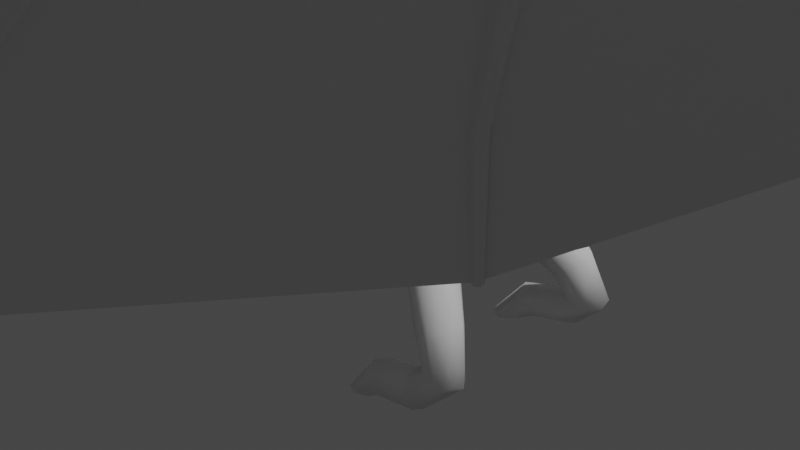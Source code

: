 # Source: durgon_wyvern_head_work.blend  (saved by Blender 3.0.42; exported with 4.5.12 LTS)
import bpy
from mathutils import Matrix  # noqa: F401  (used for matrix-valued properties, if any)

bpy.ops.wm.read_factory_settings(use_empty=True)
scene = bpy.context.scene
scene.name = 'Scene'

# ---- collections
col_collection = bpy.data.collections.new('Collection'); scene.collection.children.link(col_collection)
col_dragon = bpy.data.collections.new('Dragon'); scene.collection.children.link(col_dragon)

# ---- world
world_world = bpy.data.worlds.new('World'); scene.world = world_world
world_world.use_nodes = True; world_world.node_tree.nodes.clear()
_N = world_world.node_tree.nodes; _L = world_world.node_tree.links
n0 = _N.new('ShaderNodeOutputWorld'); n0.name = 'World Output'; n0.location = (300, 300)
n1 = _N.new('ShaderNodeBackground'); n1.name = 'Background'; n1.location = (10, 300)
n1.inputs[0].default_value = (0.05088, 0.05088, 0.05088, 1.0)
_L.new(n1.outputs[0], n0.inputs[0])
n0.is_active_output = True
world_world.color = (0.05088, 0.05088, 0.05088)
world_world.use_sun_shadow = False
world_world.sun_shadow_jitter_overblur = 0.0

# ---- cameras
cam_camera = bpy.data.cameras.new('Camera')
cam_camera.clip_end = 100.0
cam_camera.ortho_scale = 7.314

# ---- lights
light_light = bpy.data.lights.new('Light', 'POINT')
light_light.transmission_factor = 0.0
light_light.energy = 1000.0
light_light.shadow_soft_size = 0.1
light_light.shadow_maximum_resolution = 0.006
light_light.use_absolute_resolution = True

# ---- meshes
me_beziercurve = bpy.data.meshes.new('BezierCurve')
me_beziercurve.from_pydata([(-7.688, -5.521e-09, 0.05403), (-7.688, -0.01267, 0.04878), (-7.688, -0.01792, 0.03613), (-7.689, -0.01267, 0.02347), (-7.689, -4.186e-09, 0.01822), (-6.619, 6.898e-10, 0.1329), (-6.618, -0.0429, 0.1152), (-6.616, -0.06068, 0.0723), (-6.614, -0.0429, 0.02944), (-6.614, 1.199e-08, 0.01168), (-5.108, -3.872e-08, 0.2624), (-5.107, -0.07313, 0.2321), (-5.103, -0.1034, 0.1591), (-5.1, -0.07313, 0.08603), (-5.098, -2.716e-08, 0.05576), (-4.077, -3.461e-08, 0.3427), (-4.075, -0.1034, 0.3), (-4.069, -0.1462, 0.1968), (-4.063, -0.1034, 0.09359), (-4.06, -1.827e-08, 0.05084), (-3.013, -1.942e-08, 0.4722), (-3.008, -0.1354, 0.4164), (-2.995, -0.1915, 0.2816), (-2.982, -0.1354, 0.1468), (-2.976, 1.988e-09, 0.09091), (-1.402, -6.081e-08, 0.6983), (-1.396, -0.1675, 0.6292), (-1.38, -0.2368, 0.4624), (-1.365, -0.1675, 0.2957), (-1.358, -3.434e-08, 0.2266), (0.001431, -9.129e-08, 0.8442), (0.0002273, -0.1995, 0.7616), (-0.002678, -0.2822, 0.5621), (-0.005584, -0.1995, 0.3626), (-0.006787, -5.976e-08, 0.28), (0.7138, -7.813e-08, 0.8081), (0.7016, -0.2244, 0.716), (0.6721, -0.3174, 0.4935), (0.6426, -0.2244, 0.271), (0.6303, -5.448e-08, 0.1788), (1.033, -5.799e-08, 0.7839), (1.038, -0.2494, 0.6807), (1.062, -0.2494, 0.1825), (1.067, -5.799e-08, 0.07933), (1.522, -7.96e-08, 0.9543), (1.563, -0.2743, 0.8483), (1.662, -0.3879, 0.5925), (1.761, -0.2743, 0.3367), (1.802, -7.96e-08, 0.2307), (1.991, -1.283e-07, 1.141), (2.045, -0.2379, 1.059), (2.178, -0.3364, 0.8615), (2.31, -0.2379, 0.6639), (2.365, -1.032e-07, 0.582), (2.415, -1.631e-07, 1.433), (2.468, -0.2015, 1.369), (2.596, -0.2849, 1.214), (2.725, -0.2015, 1.059), (2.778, -1.631e-07, 0.9945), (3.08, -2.322e-07, 1.91), (3.123, -0.1651, 1.857), (3.226, -0.2335, 1.728), (3.329, -0.1651, 1.6), (3.372, -2.322e-07, 1.546), (3.748, -3.049e-07, 2.518), (3.796, -0.211, 2.445), (3.912, -0.2984, 2.269), (4.028, -0.211, 2.093), (4.076, -3.049e-07, 2.02), (4.493, -3.679e-07, 2.988), (4.522, -0.2569, 2.885), (4.589, -0.3634, 2.637), (4.657, -0.2569, 2.39), (4.686, -3.408e-07, 2.287), (5.533, -3.589e-07, 3.099), (5.483, -0.4747, 2.534), (5.477, -0.3028, 2.37), (5.468, -3.589e-07, 2.244), (6.438, -3.303e-07, 2.858), (6.414, -0.2542, 2.756), (6.355, -0.3595, 2.509), (6.296, -0.2542, 2.261), (6.272, -3.437e-07, 2.159), (6.794, -3.287e-07, 2.686), (6.77, -0.2056, 2.604), (6.713, -0.2908, 2.406), (6.655, -0.2056, 2.209), (6.631, -3.179e-07, 2.127), (7.108, -3.059e-07, 2.52), (7.089, -0.157, 2.458), (7.044, -0.222, 2.308), (6.998, -0.157, 2.157), (6.98, -3.142e-07, 2.095), (7.499, -2.899e-07, 2.437), (7.475, -0.1814, 2.366), (7.417, -0.2566, 2.194), (7.359, -0.1814, 2.022), (7.335, -2.995e-07, 1.95), (7.843, -2.729e-07, 2.347), (7.816, -0.2058, 2.267), (7.75, -0.2911, 2.071), (7.685, -0.2058, 1.876), (7.658, -2.837e-07, 1.795), (8.138, -2.66e-07, 2.294), (8.112, -0.2302, 2.202), (8.05, -0.3256, 1.98), (7.988, -0.2302, 1.758), (7.963, -2.66e-07, 1.666), (8.519, -2.538e-07, 2.261), (8.487, -0.2747, 2.152), (8.408, -0.3885, 1.889), (8.33, -0.2747, 1.626), (8.297, -2.538e-07, 1.517), (8.973, -2.321e-07, 2.293), (8.922, -0.537, 2.171), (8.797, -0.6693, 1.759), (8.672, -0.537, 1.465), (8.62, -2.405e-07, 1.344), (9.442, -2.034e-07, 2.153), (9.369, -0.5815, 2.022), (9.193, -0.7321, 1.585), (9.016, -0.5815, 1.267), (8.943, -2.226e-07, 1.136), (9.849, -1.778e-07, 1.847), (9.787, -0.5223, 1.737), (9.637, -0.6484, 1.353), (9.488, -0.5223, 1.088), (9.426, -1.858e-07, 0.9777), (10.16, -1.454e-07, 1.565), (10.11, -0.4631, 1.473), (10.01, -0.5647, 1.13), (9.914, -0.4631, 0.9063), (9.873, -1.583e-07, 0.8135), (10.46, -1.362e-07, 1.35), (10.44, -0.4039, 1.276), (10.4, -0.481, 0.9937), (10.35, -0.4039, 0.7971), (10.33, -1.264e-07, 0.7225), (10.78, -1.177e-07, 1.238), (10.77, -0.3714, 1.175), (10.74, -0.4349, 0.9423), (10.72, -0.3714, 0.7547), (10.71, -1.257e-07, 0.6921), (11.03, -1.151e-07, 1.144), (11.02, -0.3388, 1.094), (11.0, -0.3889, 0.9168), (10.97, -0.3388, 0.7402), (10.97, -1.151e-07, 0.6886), (11.29, -1.117e-07, 1.074), (11.29, -0.3062, 1.038), (11.28, -0.3428, 0.9143), (11.28, -0.3062, 0.7731), (11.28, -1.117e-07, 0.7074), (0.8116, -1.021, -1.228), (0.7613, -0.8991, -1.227), (0.6397, -0.8488, -1.227), (0.5181, -0.8991, -1.227), (0.4678, -1.021, -1.228), (0.5181, -1.142, -1.229), (0.6397, -1.193, -1.229), (0.7613, -1.142, -1.229), (0.9948, -1.047, -1.133), (0.9749, -0.9208, -1.074), (0.9139, -0.8744, -0.9558), (0.8477, -0.9352, -0.8473), (0.8149, -1.068, -0.8121), (0.8348, -1.194, -0.8709), (0.8958, -1.241, -0.9892), (0.9621, -1.18, -1.098), (1.488, -1.082, -1.023), (1.449, -0.9465, -0.9692), (1.38, -0.8969, -0.845), (1.322, -0.9619, -0.7229), (1.307, -1.103, -0.6743), (1.345, -1.239, -0.7279), (1.414, -1.288, -0.852), (1.473, -1.223, -0.9741), (1.859, -0.9786, -0.6717), (1.763, -0.8518, -0.6856), (1.608, -0.8239, -0.6584), (1.485, -0.9113, -0.606), (1.466, -1.063, -0.559), (1.562, -1.19, -0.5451), (1.717, -1.218, -0.5724), (1.84, -1.13, -0.6248), (1.693, -0.8293, -0.1447), (1.599, -0.7094, -0.2399), (1.446, -0.7142, -0.3352), (1.325, -0.841, -0.3745), (1.306, -1.016, -0.335), (1.4, -1.135, -0.2397), (1.553, -1.131, -0.1445), (1.674, -1.004, -0.1051), (1.376, -0.5792, 0.2743), (1.301, -0.4677, 0.1262), (1.139, -0.4793, 0.008504), (0.9865, -0.6071, -0.009894), (0.9317, -0.7763, 0.08177), (1.007, -0.8878, 0.2298), (1.169, -0.8763, 0.3475), (1.321, -0.7484, 0.3659), (1.305, -0.3823, 0.42), (1.243, -0.3172, 0.2191), (1.049, -0.2848, 0.1192), (0.8377, -0.3041, 0.1788), (0.7327, -0.3638, 0.363), (0.7953, -0.4289, 0.5639), (0.9889, -0.4612, 0.6638), (1.2, -0.4419, 0.6042), (2.633, -9.094, 6.56), (2.652, -9.116, 6.581), (2.68, -9.137, 6.576), (2.701, -9.145, 6.548), (2.703, -9.136, 6.514), (2.684, -9.114, 6.493), (2.656, -9.093, 6.498), (2.635, -9.084, 6.526), (3.392, -7.886, 6.634), (3.425, -7.906, 6.664), (3.465, -7.931, 6.658), (3.491, -7.946, 6.62), (3.486, -7.943, 6.572), (3.453, -7.923, 6.543), (3.413, -7.899, 6.549), (3.387, -7.883, 6.586), (4.395, -6.094, 6.542), (4.439, -6.113, 6.579), (4.492, -6.142, 6.572), (4.523, -6.164, 6.524), (4.513, -6.166, 6.464), (4.469, -6.146, 6.427), (4.417, -6.117, 6.435), (4.386, -6.096, 6.482), (5.006, -4.834, 6.344), (5.065, -4.845, 6.386), (5.131, -4.875, 6.376), (5.165, -4.906, 6.32), (5.148, -4.921, 6.25), (5.089, -4.91, 6.208), (4.989, -4.849, 6.274), (5.163, -4.293, 6.105), (5.233, -4.29, 6.145), (5.349, -4.347, 6.168), (5.344, -4.357, 6.072), (5.32, -4.388, 6.002), (5.25, -4.392, 5.962), (5.139, -4.324, 6.035), (5.241, -3.861, 5.846), (5.319, -3.848, 5.884), (5.401, -3.873, 5.866), (5.44, -3.921, 5.804), (5.412, -3.964, 5.733), (5.334, -3.978, 5.696), (5.213, -3.905, 5.775), (5.284, -3.421, 5.527), (5.369, -3.4, 5.563), (5.459, -3.424, 5.542), (5.5, -3.479, 5.477), (5.469, -3.533, 5.405), (5.383, -3.554, 5.368), (5.294, -3.53, 5.389), (5.253, -3.475, 5.455), (5.307, -2.945, 5.14), (5.398, -2.918, 5.174), (5.493, -2.941, 5.15), (5.536, -3.002, 5.082), (5.503, -3.063, 5.01), (5.412, -3.09, 4.976), (5.317, -3.067, 5.0), (5.274, -3.006, 5.067), (5.302, -2.611, 4.841), (5.398, -2.583, 4.878), (5.498, -2.608, 4.853), (5.544, -2.672, 4.781), (5.509, -2.736, 4.705), (5.413, -2.764, 4.668), (5.313, -2.739, 4.693), (5.267, -2.675, 4.764), (5.326, -2.216, 4.529), (5.427, -2.187, 4.569), (5.532, -2.214, 4.543), (5.58, -2.28, 4.467), (5.543, -2.348, 4.386), (5.443, -2.376, 4.346), (5.337, -2.35, 4.372), (5.289, -2.283, 4.448), (5.301, -1.621, 4.038), (5.433, -1.577, 4.085), (5.572, -1.61, 4.049), (5.635, -1.699, 3.952), (5.586, -1.793, 3.85), (5.454, -1.837, 3.804), (5.316, -1.804, 3.84), (5.253, -1.715, 3.937), (5.252, -0.9826, 3.471), (5.415, -0.9407, 3.538), (5.586, -0.9859, 3.498), (5.665, -1.092, 3.374), (5.605, -1.196, 3.238), (5.442, -1.238, 3.171), (5.271, -1.193, 3.211), (5.192, -1.087, 3.336), (5.318, -0.3512, 3.083), (5.498, -0.366, 3.201), (5.695, -0.4466, 3.169), (5.795, -0.546, 3.005), (5.738, -0.6058, 2.806), (5.558, -0.5911, 2.687), (5.36, -0.5104, 2.72), (5.261, -0.4111, 2.884), (1.442, -8.338, 4.063), (1.462, -8.358, 4.084), (1.491, -8.378, 4.079), (1.511, -8.387, 4.052), (1.511, -8.379, 4.017), (1.491, -8.359, 3.996), (1.462, -8.339, 4.0), (1.442, -8.33, 4.028), (2.314, -7.187, 4.588), (2.336, -7.22, 4.614), (2.372, -7.251, 4.607), (2.402, -7.26, 4.571), (2.407, -7.244, 4.526), (2.385, -7.21, 4.499), (2.348, -7.18, 4.506), (2.319, -7.17, 4.543), (3.881, -5.781, 5.28), (3.905, -5.828, 5.311), (3.949, -5.868, 5.301), (3.988, -5.878, 5.256), (3.999, -5.853, 5.202), (3.976, -5.806, 5.171), (3.931, -5.766, 5.181), (3.892, -5.756, 5.226), (4.957, -4.661, 6.112), (4.98, -4.722, 6.146), (5.032, -4.772, 6.132), (5.081, -4.783, 6.079), (5.1, -4.748, 6.018), (5.076, -4.687, 5.984), (5.025, -4.637, 5.997), (4.976, -4.626, 6.05), (1.572, -5.793, 1.925), (1.576, -5.827, 1.934), (1.598, -5.853, 1.925), (1.625, -5.856, 1.902), (1.641, -5.835, 1.879), (1.637, -5.801, 1.869), (1.615, -5.774, 1.878), (1.588, -5.771, 1.901), (2.466, -5.333, 3.118), (2.471, -5.38, 3.13), (2.5, -5.416, 3.117), (2.537, -5.42, 3.087), (2.56, -5.39, 3.057), (2.555, -5.344, 3.044), (2.526, -5.308, 3.058), (2.489, -5.304, 3.088), (4.036, -4.847, 4.658), (4.042, -4.905, 4.672), (4.078, -4.951, 4.656), (4.125, -4.956, 4.617), (4.154, -4.918, 4.58), (4.149, -4.86, 4.565), (4.112, -4.814, 4.582), (4.066, -4.809, 4.62), (4.991, -4.387, 5.912), (4.996, -4.459, 5.927), (5.039, -4.513, 5.906), (5.096, -4.52, 5.861), (5.134, -4.473, 5.818), (5.129, -4.402, 5.803), (5.086, -4.347, 5.824), (5.028, -4.341, 5.869), (3.453, -2.586, 1.642), (3.462, -2.555, 1.656), (3.446, -2.53, 1.675), (3.413, -2.525, 1.688), (3.383, -2.544, 1.688), (3.374, -2.576, 1.674), (3.39, -2.601, 1.655), (3.423, -2.605, 1.642), (3.845, -3.045, 2.851), (3.856, -3.0, 2.864), (3.833, -2.965, 2.888), (3.79, -2.96, 2.908), (3.751, -2.988, 2.913), (3.74, -3.033, 2.9), (3.763, -3.068, 2.876), (3.806, -3.073, 2.856), (4.716, -3.74, 4.349), (4.728, -3.682, 4.362), (4.699, -3.637, 4.391), (4.645, -3.632, 4.417), (4.598, -3.668, 4.427), (4.585, -3.726, 4.413), (4.614, -3.771, 4.385), (4.668, -3.777, 4.358), (5.249, -4.194, 5.736), (5.258, -4.121, 5.741), (5.221, -4.066, 5.77), (5.158, -4.06, 5.807), (5.106, -4.107, 5.83), (5.097, -4.18, 5.824), (5.134, -4.235, 5.795), (5.197, -4.241, 5.758), (4.689, -5.51, 6.467), (4.675, -5.518, 6.402), (4.74, -5.525, 6.506), (4.799, -5.554, 6.498), (4.832, -5.581, 6.446), (4.819, -5.589, 6.381), (4.767, -5.574, 6.341), (4.708, -5.544, 6.35), (-7.728, -5.858e-09, 0.06305), (-7.729, -0.01906, 0.05517), (-7.73, -0.02695, 0.03613), (-7.73, -0.01906, 0.01709), (-7.731, -3.85e-09, 0.009197), (-7.73, -4.854e-09, 0.03613), (-7.803, -4.894e-09, 0.0372), (-7.803, -0.0007619, 0.03689), (-7.803, -0.001078, 0.03613), (-7.803, -0.0007619, 0.03536), (-7.803, -4.814e-09, 0.03505), (-7.803, -4.854e-09, 0.03613), (-7.806, -4.854e-09, 0.03613), (5.039, -4.879, 6.241), (5.273, -3.941, 5.735), (5.203, -4.428, 5.903), (5.104, -4.71, 6.047), (5.003, -4.649, 6.114), (5.243, -4.186, 5.762), (5.132, -4.119, 5.835), (5.076, -4.352, 5.987), (5.327, -4.34, 6.183), (5.343, -4.279, 6.151), (5.31, -4.288, 6.187), (5.363, -4.294, 6.141), (5.31, -4.323, 6.194), (5.324, -4.27, 6.166), (5.367, -4.323, 6.149), (5.326, -4.377, 6.135), (5.352, -4.342, 6.104), (5.289, -4.262, 6.133), (5.267, -4.342, 6.174), (5.348, -4.297, 6.094), (5.266, -4.29, 6.161), (5.319, -4.275, 6.11), (5.294, -4.367, 6.157), (5.375, -4.292, 6.212), (5.223, -4.324, 6.16), (5.35, -4.33, 6.056), (5.238, -4.262, 6.129), (5.286, -4.368, 6.148), (5.308, -4.283, 6.101), (5.333, -4.39, 6.087), (5.263, -4.299, 6.142), (5.329, -4.305, 6.09), (5.266, -4.34, 6.153), (5.283, -4.277, 6.12), (5.332, -4.341, 6.096), (5.312, -4.368, 6.122), (4.419, -5.221, 5.696), (4.434, -5.191, 5.638), (4.443, -5.275, 5.728), (4.491, -5.32, 5.717), (4.535, -5.33, 5.668), (4.549, -5.3, 5.61), (4.526, -5.247, 5.577), (4.478, -5.201, 5.589), (4.514, -4.617, 5.285), (4.547, -4.575, 5.245), (4.519, -4.682, 5.3), (4.559, -4.732, 5.281), (4.611, -4.738, 5.239), (4.644, -4.696, 5.199), (4.639, -4.631, 5.184), (4.599, -4.581, 5.203), (4.982, -3.967, 5.042), (4.933, -4.009, 5.058), (4.993, -3.902, 5.051), (4.96, -3.852, 5.08), (4.901, -3.846, 5.112), (4.852, -3.888, 5.128), (4.841, -3.953, 5.119), (4.874, -4.003, 5.09), (3.894, -6.99, 6.588), (3.887, -6.99, 6.534), (3.932, -7.01, 6.622), (3.979, -7.036, 6.615), (4.007, -7.055, 6.572), (4.0, -7.054, 6.518), (3.961, -7.035, 6.485), (3.915, -7.008, 6.492), (3.097, -6.484, 4.934), (3.106, -6.463, 4.884), (3.12, -6.524, 4.963), (3.161, -6.559, 4.954), (3.195, -6.569, 4.913), (3.203, -6.548, 4.864), (3.18, -6.508, 4.835), (3.14, -6.473, 4.844), (3.251, -5.09, 3.888), (3.277, -5.056, 3.854), (3.256, -5.143, 3.901), (3.289, -5.183, 3.886), (3.331, -5.188, 3.852), (3.357, -5.154, 3.818), (3.352, -5.102, 3.805), (3.319, -5.061, 3.82), (4.28, -3.392, 3.6), (4.237, -3.425, 3.607), (4.292, -3.341, 3.613), (4.266, -3.301, 3.639), (4.217, -3.296, 3.663), (4.175, -3.328, 3.67), (4.163, -3.38, 3.656), (4.189, -3.42, 3.63), (3.013, -8.49, 6.597), (3.011, -8.484, 6.556), (3.038, -8.511, 6.622), (3.073, -8.534, 6.617), (3.096, -8.546, 6.584), (3.094, -8.539, 6.543), (3.069, -8.519, 6.518), (3.034, -8.496, 6.523), (1.878, -7.762, 4.325), (1.88, -7.75, 4.285), (1.899, -7.789, 4.349), (1.932, -7.814, 4.343), (1.957, -7.824, 4.311), (1.959, -7.811, 4.271), (1.938, -7.785, 4.247), (1.905, -7.759, 4.253), (2.019, -5.563, 2.521), (2.038, -5.537, 2.495), (2.023, -5.603, 2.532), (2.049, -5.634, 2.521), (2.081, -5.638, 2.494), (2.1, -5.612, 2.468), (2.096, -5.572, 2.457), (2.07, -5.541, 2.468), (3.649, -2.816, 2.247), (3.614, -2.839, 2.249), (3.659, -2.778, 2.26), (3.64, -2.747, 2.282), (3.602, -2.743, 2.298), (3.567, -2.766, 2.3), (3.557, -2.804, 2.287), (3.576, -2.835, 2.265), (5.951, -0.5088, 2.641), (5.951, -0.4749, 2.873), (5.951, -0.2747, 2.307), (5.951, -3.498e-07, 2.193), (5.951, -0.2957, 3.017), (5.951, -0.4128, 2.52), (2.633, -9.094, 6.56), (2.652, -9.116, 6.581), (2.68, -9.137, 6.576), (2.701, -9.145, 6.548), (2.703, -9.136, 6.514), (2.684, -9.114, 6.493), (2.656, -9.093, 6.498), (2.635, -9.084, 6.526), (2.615, -9.187, 6.527)], [], [(1, 6, 5, 0), (2, 7, 6, 1), (3, 8, 7, 2), (4, 9, 8, 3), (6, 11, 10, 5), (7, 12, 11, 6), (8, 13, 12, 7), (9, 14, 13, 8), (11, 16, 15, 10), (12, 17, 16, 11), (13, 18, 17, 12), (14, 19, 18, 13), (16, 21, 20, 15), (17, 22, 21, 16), (18, 23, 22, 17), (19, 24, 23, 18), (21, 26, 25, 20), (22, 27, 26, 21), (23, 28, 27, 22), (24, 29, 28, 23), (26, 31, 30, 25), (27, 32, 31, 26), (28, 33, 32, 27), (29, 34, 33, 28), (31, 36, 35, 30), (32, 37, 36, 31), (33, 38, 37, 32), (34, 39, 38, 33), (36, 41, 40, 35), (39, 43, 42, 38), (41, 45, 44, 40), (43, 48, 47, 42), (45, 50, 49, 44), (46, 51, 50, 45), (47, 52, 51, 46), (48, 53, 52, 47), (50, 55, 54, 49), (51, 56, 55, 50), (52, 57, 56, 51), (53, 58, 57, 52), (55, 60, 59, 54), (56, 61, 60, 55), (57, 62, 61, 56), (58, 63, 62, 57), (60, 65, 64, 59), (61, 66, 65, 60), (62, 67, 66, 61), (63, 68, 67, 62), (65, 70, 69, 64), (66, 71, 70, 65), (67, 72, 71, 66), (68, 73, 72, 67), (305, 306, 552, 555), (306, 307, 551, 552), (72, 76, 75, 71), (73, 77, 76, 72), (304, 305, 555, 78, 74), (303, 304, 74, 69), (76, 553, 556, 75), (77, 554, 553, 76), (79, 84, 83, 78), (80, 85, 84, 79), (81, 86, 85, 80), (82, 87, 86, 81), (84, 89, 88, 83), (85, 90, 89, 84), (86, 91, 90, 85), (87, 92, 91, 86), (89, 94, 93, 88), (90, 95, 94, 89), (91, 96, 95, 90), (92, 97, 96, 91), (94, 99, 98, 93), (95, 100, 99, 94), (96, 101, 100, 95), (97, 102, 101, 96), (99, 104, 103, 98), (100, 105, 104, 99), (101, 106, 105, 100), (102, 107, 106, 101), (104, 109, 108, 103), (105, 110, 109, 104), (106, 111, 110, 105), (107, 112, 111, 106), (109, 114, 113, 108), (110, 115, 114, 109), (111, 116, 115, 110), (112, 117, 116, 111), (114, 119, 118, 113), (115, 120, 119, 114), (116, 121, 120, 115), (117, 122, 121, 116), (119, 124, 123, 118), (120, 125, 124, 119), (121, 126, 125, 120), (122, 127, 126, 121), (124, 129, 128, 123), (125, 130, 129, 124), (126, 131, 130, 125), (127, 132, 131, 126), (129, 134, 133, 128), (130, 135, 134, 129), (131, 136, 135, 130), (132, 137, 136, 131), (134, 139, 138, 133), (135, 140, 139, 134), (136, 141, 140, 135), (137, 142, 141, 136), (139, 144, 143, 138), (140, 145, 144, 139), (141, 146, 145, 140), (142, 147, 146, 141), (144, 149, 148, 143), (145, 150, 149, 144), (146, 151, 150, 145), (147, 152, 151, 146), (153, 161, 168, 160), (154, 162, 161, 153), (155, 163, 162, 154), (156, 164, 163, 155), (157, 165, 164, 156), (158, 166, 165, 157), (159, 167, 166, 158), (160, 168, 167, 159), (161, 169, 176, 168), (162, 170, 169, 161), (163, 171, 170, 162), (164, 172, 171, 163), (165, 173, 172, 164), (166, 174, 173, 165), (167, 175, 174, 166), (168, 176, 175, 167), (169, 177, 184, 176), (170, 178, 177, 169), (171, 179, 178, 170), (172, 180, 179, 171), (173, 181, 180, 172), (174, 182, 181, 173), (175, 183, 182, 174), (176, 184, 183, 175), (177, 185, 192, 184), (178, 186, 185, 177), (179, 187, 186, 178), (180, 188, 187, 179), (181, 189, 188, 180), (182, 190, 189, 181), (183, 191, 190, 182), (184, 192, 191, 183), (185, 193, 200, 192), (186, 194, 193, 185), (187, 195, 194, 186), (188, 196, 195, 187), (189, 197, 196, 188), (190, 198, 197, 189), (191, 199, 198, 190), (192, 200, 199, 191), (193, 201, 208, 200), (194, 202, 201, 193), (195, 203, 202, 194), (196, 204, 203, 195), (197, 205, 204, 196), (198, 206, 205, 197), (199, 207, 206, 198), (200, 208, 207, 199), (519, 217, 224, 520), (521, 218, 217, 519), (522, 219, 218, 521), (523, 220, 219, 522), (524, 221, 220, 523), (525, 222, 221, 524), (526, 223, 222, 525), (520, 224, 223, 526), (487, 225, 232, 488), (489, 226, 225, 487), (490, 227, 226, 489), (491, 228, 227, 490), (492, 229, 228, 491), (493, 230, 229, 492), (494, 231, 230, 493), (488, 232, 231, 494), (406, 233, 239, 407), (408, 234, 233, 406), (409, 235, 234, 408), (410, 236, 235, 409), (411, 237, 236, 410), (412, 238, 237, 411), (233, 240, 246, 239), (234, 451, 241, 240, 233), (235, 454, 459, 451, 234), (236, 456, 462, 454, 235), (237, 244, 243, 456, 236), (238, 245, 244, 237), (240, 247, 253, 246), (241, 453, 248, 247, 240), (455, 460, 444, 448), (243, 452, 458, 461), (244, 251, 250, 452, 243), (245, 252, 251, 244), (247, 254, 261, 253), (248, 255, 254, 247), (249, 256, 255, 248), (250, 257, 256, 249), (251, 258, 257, 250), (252, 259, 258, 251), (254, 262, 269, 261), (255, 263, 262, 254), (256, 264, 263, 255), (257, 265, 264, 256), (258, 266, 265, 257), (259, 267, 266, 258), (260, 268, 267, 259), (261, 269, 268, 260), (262, 270, 277, 269), (263, 271, 270, 262), (264, 272, 271, 263), (265, 273, 272, 264), (266, 274, 273, 265), (267, 275, 274, 266), (268, 276, 275, 267), (269, 277, 276, 268), (270, 278, 285, 277), (271, 279, 278, 270), (272, 280, 279, 271), (273, 281, 280, 272), (274, 282, 281, 273), (275, 283, 282, 274), (276, 284, 283, 275), (277, 285, 284, 276), (278, 286, 293, 285), (279, 287, 286, 278), (280, 288, 287, 279), (281, 289, 288, 280), (282, 290, 289, 281), (283, 291, 290, 282), (284, 292, 291, 283), (285, 293, 292, 284), (286, 294, 301, 293), (287, 295, 294, 286), (288, 296, 295, 287), (289, 297, 296, 288), (290, 298, 297, 289), (291, 299, 298, 290), (292, 300, 299, 291), (293, 301, 300, 292), (294, 302, 309, 301), (295, 303, 302, 294), (296, 304, 303, 295), (297, 305, 304, 296), (298, 306, 305, 297), (299, 307, 306, 298), (300, 308, 307, 299), (301, 309, 308, 300), (527, 318, 325, 528), (529, 319, 318, 527), (530, 320, 319, 529), (531, 321, 320, 530), (532, 322, 321, 531), (533, 323, 322, 532), (534, 324, 323, 533), (528, 325, 324, 534), (495, 326, 333, 496), (497, 327, 326, 495), (498, 328, 327, 497), (499, 329, 328, 498), (500, 330, 329, 499), (501, 331, 330, 500), (502, 332, 331, 501), (496, 333, 332, 502), (463, 334, 341, 464), (465, 335, 334, 463), (466, 336, 335, 465), (467, 337, 336, 466), (468, 338, 337, 467), (469, 339, 338, 468), (470, 340, 339, 469), (464, 341, 340, 470), (535, 350, 357, 536), (537, 351, 350, 535), (538, 352, 351, 537), (539, 353, 352, 538), (540, 354, 353, 539), (541, 355, 354, 540), (542, 356, 355, 541), (536, 357, 356, 542), (503, 358, 365, 504), (505, 359, 358, 503), (506, 360, 359, 505), (507, 361, 360, 506), (508, 362, 361, 507), (509, 363, 362, 508), (510, 364, 363, 509), (504, 365, 364, 510), (471, 366, 373, 472), (473, 367, 366, 471), (474, 368, 367, 473), (475, 369, 368, 474), (476, 370, 369, 475), (477, 371, 370, 476), (478, 372, 371, 477), (472, 373, 372, 478), (543, 382, 389, 544), (545, 383, 382, 543), (546, 384, 383, 545), (547, 385, 384, 546), (548, 386, 385, 547), (549, 387, 386, 548), (550, 388, 387, 549), (544, 389, 388, 550), (511, 390, 397, 512), (513, 391, 390, 511), (514, 392, 391, 513), (515, 393, 392, 514), (516, 394, 393, 515), (517, 395, 394, 516), (518, 396, 395, 517), (512, 397, 396, 518), (479, 398, 405, 480), (481, 399, 398, 479), (482, 400, 399, 481), (483, 401, 400, 482), (484, 402, 401, 483), (485, 403, 402, 484), (486, 404, 403, 485), (480, 405, 404, 486), (206, 207, 41, 36), (207, 208, 45, 41), (208, 201, 46, 45), (201, 202, 47, 46), (202, 203, 42, 47), (203, 204, 38, 42), (204, 205, 37, 38), (205, 206, 36, 37), (307, 308, 75, 556, 551), (308, 309, 71, 75), (309, 302, 70, 71), (302, 303, 69, 70), (232, 407, 413, 231), (231, 413, 412, 230), (230, 412, 411, 229), (229, 411, 410, 228), (228, 410, 409, 227), (227, 409, 408, 226), (226, 408, 406, 225), (225, 406, 407, 232), (1, 0, 414, 415), (4, 3, 417, 418), (2, 1, 415, 416), (3, 2, 416, 417), (416, 415, 421, 422), (419, 418, 424, 425), (418, 417, 423, 424), (415, 414, 420, 421), (421, 420, 426), (423, 422, 426), (422, 421, 426), (424, 423, 426), (414, 419, 425, 420), (417, 416, 422, 423), (425, 424, 426), (420, 425, 426), (239, 427, 413, 407), (427, 238, 412, 413), (252, 428, 260, 259), (428, 253, 261, 260), (430, 429, 245, 238), (369, 430, 338, 339), (430, 238, 337, 338), (429, 432, 252, 245), (433, 434, 246, 253), (434, 431, 239, 246), (366, 367, 431, 434), (373, 366, 434, 433), (370, 371, 432, 429), (367, 368, 340, 341), (368, 369, 339, 340), (369, 370, 429, 430), (405, 398, 432, 371), (398, 399, 252, 432), (399, 400, 428, 252), (400, 401, 253, 428), (401, 402, 433, 253), (402, 403, 373, 433), (403, 404, 372, 373), (404, 405, 371, 372), (238, 427, 336, 337), (427, 239, 335, 336), (239, 431, 334, 335), (431, 367, 341, 334), (441, 438, 450), (242, 441, 450), (437, 439, 450), (440, 437, 450), (461, 458, 446, 443), (457, 459, 445, 447), (459, 454, 449, 445), (449, 442, 242, 435), (442, 443, 441, 242), (447, 445, 439, 437), (446, 448, 436, 438), (458, 455, 448, 446), (451, 459, 457, 241), (455, 458, 452, 250, 249), (462, 461, 443, 442), (453, 460, 455, 249, 248), (454, 462, 442, 449), (461, 462, 456, 243), (460, 457, 447, 444), (457, 460, 453, 241), (444, 447, 437, 440), (443, 446, 438, 441), (445, 449, 435, 439), (448, 444, 440, 436), (438, 436, 450), (435, 242, 450), (439, 435, 450), (436, 440, 450), (333, 464, 470, 332), (332, 470, 469, 331), (331, 469, 468, 330), (330, 468, 467, 329), (329, 467, 466, 328), (328, 466, 465, 327), (327, 465, 463, 326), (326, 463, 464, 333), (365, 472, 478, 364), (364, 478, 477, 363), (363, 477, 476, 362), (362, 476, 475, 361), (361, 475, 474, 360), (360, 474, 473, 359), (359, 473, 471, 358), (358, 471, 472, 365), (397, 480, 486, 396), (396, 486, 485, 395), (395, 485, 484, 394), (394, 484, 483, 393), (393, 483, 482, 392), (392, 482, 481, 391), (391, 481, 479, 390), (390, 479, 480, 397), (224, 488, 494, 223), (223, 494, 493, 222), (222, 493, 492, 221), (221, 492, 491, 220), (220, 491, 490, 219), (219, 490, 489, 218), (218, 489, 487, 217), (217, 487, 488, 224), (325, 496, 502, 324), (324, 502, 501, 323), (323, 501, 500, 322), (322, 500, 499, 321), (321, 499, 498, 320), (320, 498, 497, 319), (319, 497, 495, 318), (318, 495, 496, 325), (357, 504, 510, 356), (356, 510, 509, 355), (355, 509, 508, 354), (354, 508, 507, 353), (353, 507, 506, 352), (352, 506, 505, 351), (351, 505, 503, 350), (350, 503, 504, 357), (389, 512, 518, 388), (388, 518, 517, 387), (387, 517, 516, 386), (386, 516, 515, 385), (385, 515, 514, 384), (384, 514, 513, 383), (383, 513, 511, 382), (382, 511, 512, 389), (216, 520, 526, 215), (215, 526, 525, 214), (214, 525, 524, 213), (213, 524, 523, 212), (212, 523, 522, 211), (211, 522, 521, 210), (210, 521, 519, 209), (209, 519, 520, 216), (317, 528, 534, 316), (316, 534, 533, 315), (315, 533, 532, 314), (314, 532, 531, 313), (313, 531, 530, 312), (312, 530, 529, 311), (311, 529, 527, 310), (310, 527, 528, 317), (349, 536, 542, 348), (348, 542, 541, 347), (347, 541, 540, 346), (346, 540, 539, 345), (345, 539, 538, 344), (344, 538, 537, 343), (343, 537, 535, 342), (342, 535, 536, 349), (381, 544, 550, 380), (380, 550, 549, 379), (379, 549, 548, 378), (378, 548, 547, 377), (377, 547, 546, 376), (376, 546, 545, 375), (375, 545, 543, 374), (374, 543, 544, 381), (526, 215, 530), (534, 316, 344), (542, 348, 550), (428, 482, 400), (538, 352, 534), (324, 352, 502), (502, 360, 332), (332, 360, 470), (470, 368, 340), (550, 388, 356), (356, 388, 518), (510, 518, 364), (364, 396, 486), (478, 486, 372), (482, 260, 268), (392, 268, 514), (514, 284, 292), (384, 292, 546), (546, 300, 308), (530, 320, 223), (223, 320, 498), (494, 498, 231), (231, 328, 466), (413, 466, 427), (308, 376, 546), (498, 494, 223), (466, 413, 231), (530, 215, 312), (550, 348, 380), (502, 352, 506), (470, 360, 474), (356, 542, 550), (364, 518, 396), (372, 486, 404), (514, 268, 276, 284), (546, 292, 300), (223, 526, 530), (231, 498, 328), (427, 466, 336), (344, 538, 534), (482, 428, 260), (534, 352, 324), (360, 502, 506), (368, 470, 474), (518, 510, 356), (486, 478, 364), (268, 392, 482), (292, 384, 514), (556, 553, 81, 80), (555, 552, 79, 78), (553, 554, 82, 81), (552, 551, 80, 79), (551, 556, 80), (212, 211, 559, 560), (215, 214, 562, 563), (210, 209, 557, 558), (213, 212, 560, 561), (216, 215, 563, 564), (209, 216, 564, 557), (211, 210, 558, 559), (214, 213, 561, 562), (564, 563, 565), (562, 561, 565), (560, 559, 565), (558, 557, 565), (563, 562, 565), (561, 560, 565), (559, 558, 565), (557, 564, 565)])
me_beziercurve.polygons.foreach_set('use_smooth', [1, 1, 1, 1, 1, 1, 1, 1, 1, 1, 1, 1, 1, 1, 1, 1, 1, 1, 1, 1, 1, 1, 1, 1, 1, 1, 1, 1, 1, 1, 1, 1, 1, 1, 1, 1, 1, 1, 1, 1, 1, 1, 1, 1, 1, 1, 1, 1, 1, 1, 1, 1, 1, 1, 1, 1, 1, 1, 1, 1, 1, 1, 1, 1, 1, 1, 1, 1, 1, 1, 1, 1, 1, 1, 1, 1, 1, 1, 1, 1, 1, 1, 1, 1, 1, 1, 1, 1, 1, 1, 1, 1, 1, 1, 1, 1, 1, 1, 1, 1, 1, 1, 1, 1, 1, 1, 1, 1, 1, 1, 1, 1, 1, 1, 1, 1, 1, 1, 1, 1, 1, 1, 1, 1, 1, 1, 1, 1, 1, 1, 1, 1, 1, 1, 1, 1, 1, 1, 1, 1, 1, 1, 1, 1, 1, 1, 1, 1, 1, 1, 1, 1, 1, 1, 1, 1, 1, 1, 1, 1, 1, 1, 1, 1, 1, 1, 1, 1, 1, 1, 1, 1, 1, 1, 1, 1, 1, 1, 1, 1, 1, 1, 1, 1, 1, 1, 1, 1, 1, 1, 1, 1, 1, 1, 1, 1, 1, 1, 1, 1, 1, 1, 1, 1, 1, 1, 1, 1, 1, 1, 1, 1, 1, 1, 1, 1, 1, 1, 1, 1, 1, 1, 1, 1, 1, 1, 1, 1, 1, 1, 1, 1, 1, 1, 1, 1, 1, 1, 1, 1, 1, 1, 1, 1, 1, 1, 1, 1, 1, 1, 1, 1, 1, 1, 1, 1, 1, 1, 1, 1, 1, 1, 1, 1, 1, 1, 1, 1, 1, 1, 1, 1, 1, 1, 1, 1, 1, 1, 1, 1, 1, 1, 1, 1, 1, 1, 1, 1, 1, 1, 1, 1, 1, 1, 1, 1, 1, 1, 1, 1, 1, 1, 1, 1, 1, 1, 1, 1, 1, 1, 1, 1, 1, 1, 1, 1, 1, 1, 1, 1, 1, 1, 1, 1, 1, 1, 1, 1, 1, 1, 1, 1, 1, 1, 1, 1, 1, 1, 1, 1, 1, 1, 1, 1, 1, 1, 1, 1, 1, 0, 1, 1, 1, 1, 1, 1, 0, 1, 0, 0, 1, 1, 1, 1, 1, 1, 1, 1, 1, 1, 1, 1, 1, 1, 1, 1, 1, 1, 1, 1, 1, 1, 1, 1, 1, 1, 1, 1, 1, 1, 1, 1, 1, 1, 1, 1, 1, 1, 1, 1, 1, 1, 1, 1, 1, 1, 1, 1, 1, 1, 1, 1, 1, 1, 1, 1, 1, 1, 1, 1, 1, 1, 1, 1, 1, 1, 1, 1, 1, 1, 1, 1, 1, 1, 1, 1, 1, 1, 1, 1, 1, 1, 1, 1, 1, 1, 1, 1, 1, 1, 1, 1, 1, 1, 1, 1, 1, 1, 1, 1, 1, 1, 1, 1, 1, 1, 1, 1, 1, 1, 1, 1, 1, 1, 1, 1, 1, 1, 1, 1, 1, 1, 1, 1, 1, 1, 1, 1, 1, 1, 1, 1, 1, 1, 1, 1, 1, 1, 1, 1, 1, 1, 1, 1, 0, 0, 0, 0, 0, 0, 0, 0, 0, 0, 0, 0, 0, 0, 0, 0, 0, 0, 0, 0, 0, 0, 0, 0, 0, 0, 0, 0, 0, 0, 0, 0, 0, 0, 0, 0, 0, 0, 0, 0, 0, 0, 0, 0, 0, 0, 0, 0, 1, 1, 1, 1, 1, 1, 1, 1, 1, 1, 1, 1, 1, 1, 1, 1, 1, 1, 1, 1, 1])
_uv = me_beziercurve.uv_layers.new(name='UVMap')
_uv.uv.foreach_set('vector', [0.0, 0.375, 0.03333, 0.375, 0.03333, 0.25, 0.0, 0.25, 0.0, 0.5, 0.03333, 0.5, 0.03333, 0.375, 0.0, 0.375, 0.0, 0.625, 0.03333, 0.625, 0.03333, 0.5, 0.0, 0.5, 0.0, 0.75, 0.03333, 0.75, 0.03333, 0.625, 0.0, 0.625, 0.03333, 0.375, 0.06667, 0.375, 0.06667, 0.25, 0.03333, 0.25, 0.03333, 0.5, 0.06667, 0.5, 0.06667, 0.375, 0.03333, 0.375, 0.03333, 0.625, 0.06667, 0.625, 0.06667, 0.5, 0.03333, 0.5, 0.03333, 0.75, 0.06667, 0.75, 0.06667, 0.625, 0.03333, 0.625, 0.06667, 0.375, 0.1, 0.375, 0.1, 0.25, 0.06667, 0.25, 0.06667, 0.5, 0.1, 0.5, 0.1, 0.375, 0.06667, 0.375, 0.06667, 0.625, 0.1, 0.625, 0.1, 0.5, 0.06667, 0.5, 0.06667, 0.75, 0.1, 0.75, 0.1, 0.625, 0.06667, 0.625, 0.1, 0.375, 0.1333, 0.375, 0.1333, 0.25, 0.1, 0.25, 0.1, 0.5, 0.1333, 0.5, 0.1333, 0.375, 0.1, 0.375, 0.1, 0.625, 0.1333, 0.625, 0.1333, 0.5, 0.1, 0.5, 0.1, 0.75, 0.1333, 0.75, 0.1333, 0.625, 0.1, 0.625, 0.1333, 0.375, 0.1667, 0.375, 0.1667, 0.25, 0.1333, 0.25, 0.1333, 0.5, 0.1667, 0.5, 0.1667, 0.375, 0.1333, 0.375, 0.1333, 0.625, 0.1667, 0.625, 0.1667, 0.5, 0.1333, 0.5, 0.1333, 0.75, 0.1667, 0.75, 0.1667, 0.625, 0.1333, 0.625, 0.1667, 0.375, 0.2, 0.375, 0.2, 0.25, 0.1667, 0.25, 0.1667, 0.5, 0.2, 0.5, 0.2, 0.375, 0.1667, 0.375, 0.1667, 0.625, 0.2, 0.625, 0.2, 0.5, 0.1667, 0.5, 0.1667, 0.75, 0.2, 0.75, 0.2, 0.625, 0.1667, 0.625, 0.2, 0.375, 0.2333, 0.375, 0.2333, 0.25, 0.2, 0.25, 0.2, 0.5, 0.2333, 0.5, 0.2333, 0.375, 0.2, 0.375, 0.2, 0.625, 0.2333, 0.625, 0.2333, 0.5, 0.2, 0.5, 0.2, 0.75, 0.2333, 0.75, 0.2333, 0.625, 0.2, 0.625, 0.2333, 0.375, 0.2667, 0.375, 0.2667, 0.25, 0.2333, 0.25, 0.2333, 0.75, 0.2667, 0.75, 0.2667, 0.625, 0.2333, 0.625, 0.2667, 0.375, 0.3, 0.375, 0.3, 0.25, 0.2667, 0.25, 0.2667, 0.75, 0.3, 0.75, 0.3, 0.625, 0.2667, 0.625, 0.3, 0.375, 0.3333, 0.375, 0.3333, 0.25, 0.3, 0.25, 0.3, 0.5, 0.3333, 0.5, 0.3333, 0.375, 0.3, 0.375, 0.3, 0.625, 0.3333, 0.625, 0.3333, 0.5, 0.3, 0.5, 0.3, 0.75, 0.3333, 0.75, 0.3333, 0.625, 0.3, 0.625, 0.3333, 0.375, 0.3667, 0.375, 0.3667, 0.25, 0.3333, 0.25, 0.3333, 0.5, 0.3667, 0.5, 0.3667, 0.375, 0.3333, 0.375, 0.3333, 0.625, 0.3667, 0.625, 0.3667, 0.5, 0.3333, 0.5, 0.3333, 0.75, 0.3667, 0.75, 0.3667, 0.625, 0.3333, 0.625, 0.3667, 0.375, 0.4, 0.375, 0.4, 0.25, 0.3667, 0.25, 0.3667, 0.5, 0.4, 0.5, 0.4, 0.375, 0.3667, 0.375, 0.3667, 0.625, 0.4, 0.625, 0.4, 0.5, 0.3667, 0.5, 0.3667, 0.75, 0.4, 0.75, 0.4, 0.625, 0.3667, 0.625, 0.4, 0.375, 0.4333, 0.375, 0.4333, 0.25, 0.4, 0.25, 0.4, 0.5, 0.4333, 0.5, 0.4333, 0.375, 0.4, 0.375, 0.4, 0.625, 0.4333, 0.625, 0.4333, 0.5, 0.4, 0.5, 0.4, 0.75, 0.4333, 0.75, 0.4333, 0.625, 0.4, 0.625, 0.4333, 0.375, 0.4667, 0.375, 0.4667, 0.25, 0.4333, 0.25, 0.4333, 0.5, 0.4667, 0.5, 0.4667, 0.375, 0.4333, 0.375, 0.4333, 0.625, 0.4667, 0.625, 0.4667, 0.5, 0.4333, 0.5, 0.4333, 0.75, 0.4667, 0.75, 0.4667, 0.625, 0.4333, 0.625, 1.0, 0.375, 1.0, 0.5, 0.8262, 0.4534, 0.8229, 0.3276, 1.0, 0.5, 1.0, 0.625, 0.7689, 0.5631, 0.8262, 0.4534, 0.4667, 0.625, 0.5, 0.625, 0.5, 0.5, 0.4667, 0.5, 0.4667, 0.75, 0.5, 0.75, 0.5, 0.625, 0.4667, 0.625, 1.0, 0.25, 1.0, 0.375, 0.8229, 0.3276, 0.5333, 0.25, 0.4667, 0.25, 1.0, 0.125, 1.0, 0.25, 0.4667, 0.25, 0.4667, 0.25, 0.5, 0.625, 0.5193, 0.625, 0.5179, 0.5, 0.5, 0.5, 0.5, 0.75, 0.52, 0.75, 0.5193, 0.625, 0.5, 0.625, 0.5333, 0.375, 0.5667, 0.375, 0.5667, 0.25, 0.5333, 0.25, 0.5333, 0.5, 0.5667, 0.5, 0.5667, 0.375, 0.5333, 0.375, 0.5333, 0.625, 0.5667, 0.625, 0.5667, 0.5, 0.5333, 0.5, 0.5333, 0.75, 0.5667, 0.75, 0.5667, 0.625, 0.5333, 0.625, 0.5667, 0.375, 0.6, 0.375, 0.6, 0.25, 0.5667, 0.25, 0.5667, 0.5, 0.6, 0.5, 0.6, 0.375, 0.5667, 0.375, 0.5667, 0.625, 0.6, 0.625, 0.6, 0.5, 0.5667, 0.5, 0.5667, 0.75, 0.6, 0.75, 0.6, 0.625, 0.5667, 0.625, 0.6, 0.375, 0.6333, 0.375, 0.6333, 0.25, 0.6, 0.25, 0.6, 0.5, 0.6333, 0.5, 0.6333, 0.375, 0.6, 0.375, 0.6, 0.625, 0.6333, 0.625, 0.6333, 0.5, 0.6, 0.5, 0.6, 0.75, 0.6333, 0.75, 0.6333, 0.625, 0.6, 0.625, 0.6333, 0.375, 0.6667, 0.375, 0.6667, 0.25, 0.6333, 0.25, 0.6333, 0.5, 0.6667, 0.5, 0.6667, 0.375, 0.6333, 0.375, 0.6333, 0.625, 0.6667, 0.625, 0.6667, 0.5, 0.6333, 0.5, 0.6333, 0.75, 0.6667, 0.75, 0.6667, 0.625, 0.6333, 0.625, 0.6667, 0.375, 0.7, 0.375, 0.7, 0.25, 0.6667, 0.25, 0.6667, 0.5, 0.7, 0.5, 0.7, 0.375, 0.6667, 0.375, 0.6667, 0.625, 0.7, 0.625, 0.7, 0.5, 0.6667, 0.5, 0.6667, 0.75, 0.7, 0.75, 0.7, 0.625, 0.6667, 0.625, 0.7, 0.375, 0.7333, 0.375, 0.7333, 0.25, 0.7, 0.25, 0.7, 0.5, 0.7333, 0.5, 0.7333, 0.375, 0.7, 0.375, 0.7, 0.625, 0.7333, 0.625, 0.7333, 0.5, 0.7, 0.5, 0.7, 0.75, 0.7333, 0.75, 0.7333, 0.625, 0.7, 0.625, 0.7333, 0.375, 0.7667, 0.375, 0.7667, 0.25, 0.7333, 0.25, 0.7333, 0.5, 0.7667, 0.5, 0.7667, 0.375, 0.7333, 0.375, 0.7333, 0.625, 0.7667, 0.625, 0.7667, 0.5, 0.7333, 0.5, 0.7333, 0.75, 0.7667, 0.75, 0.7667, 0.625, 0.7333, 0.625, 0.7667, 0.375, 0.8, 0.375, 0.8, 0.25, 0.7667, 0.25, 0.7667, 0.5, 0.8, 0.5, 0.8, 0.375, 0.7667, 0.375, 0.7667, 0.625, 0.8, 0.625, 0.8, 0.5, 0.7667, 0.5, 0.7667, 0.75, 0.8, 0.75, 0.8, 0.625, 0.7667, 0.625, 0.8, 0.375, 0.8333, 0.375, 0.8333, 0.25, 0.8, 0.25, 0.8, 0.5, 0.8333, 0.5, 0.8333, 0.375, 0.8, 0.375, 0.8, 0.625, 0.8333, 0.625, 0.8333, 0.5, 0.8, 0.5, 0.8, 0.75, 0.8333, 0.75, 0.8333, 0.625, 0.8, 0.625, 0.8333, 0.375, 0.8667, 0.375, 0.8667, 0.25, 0.8333, 0.25, 0.8333, 0.5, 0.8667, 0.5, 0.8667, 0.375, 0.8333, 0.375, 0.8333, 0.625, 0.8667, 0.625, 0.8667, 0.5, 0.8333, 0.5, 0.8333, 0.75, 0.8667, 0.75, 0.8667, 0.625, 0.8333, 0.625, 0.8667, 0.375, 0.9, 0.375, 0.9, 0.25, 0.8667, 0.25, 0.8667, 0.5, 0.9, 0.5, 0.9, 0.375, 0.8667, 0.375, 0.8667, 0.625, 0.9, 0.625, 0.9, 0.5, 0.8667, 0.5, 0.8667, 0.75, 0.9, 0.75, 0.9, 0.625, 0.8667, 0.625, 0.9, 0.375, 0.9333, 0.375, 0.9333, 0.25, 0.9, 0.25, 0.9, 0.5, 0.9333, 0.5, 0.9333, 0.375, 0.9, 0.375, 0.9, 0.625, 0.9333, 0.625, 0.9333, 0.5, 0.9, 0.5, 0.9, 0.75, 0.9333, 0.75, 0.9333, 0.625, 0.9, 0.625, 0.9333, 0.375, 0.9667, 0.375, 0.9667, 0.25, 0.9333, 0.25, 0.9333, 0.5, 0.9667, 0.5, 0.9667, 0.375, 0.9333, 0.375, 0.9333, 0.625, 0.9667, 0.625, 0.9667, 0.5, 0.9333, 0.5, 0.9333, 0.75, 0.9667, 0.75, 0.9667, 0.625, 0.9333, 0.625, 0.9667, 0.375, 1.0, 0.375, 1.0, 0.25, 0.9667, 0.25, 0.9667, 0.5, 1.0, 0.5, 1.0, 0.375, 0.9667, 0.375, 0.9667, 0.625, 1.0, 0.625, 1.0, 0.5, 0.9667, 0.5, 0.9667, 0.75, 1.0, 0.75, 1.0, 0.625, 0.9667, 0.625, 0.0, 1.0, 0.1667, 1.0, 0.1667, 0.875, 0.0, 0.875, 0.0, 0.125, 0.1667, 0.125, 0.1667, 0.0, 0.0, 0.0, 0.0, 0.25, 0.1667, 0.25, 0.1667, 0.125, 0.0, 0.125, 0.0, 0.375, 0.1667, 0.375, 0.1667, 0.25, 0.0, 0.25, 0.0, 0.5, 0.1667, 0.5, 0.1667, 0.375, 0.0, 0.375, 0.0, 0.625, 0.1667, 0.625, 0.1667, 0.5, 0.0, 0.5, 0.0, 0.75, 0.1667, 0.75, 0.1667, 0.625, 0.0, 0.625, 0.0, 0.875, 0.1667, 0.875, 0.1667, 0.75, 0.0, 0.75, 0.1667, 1.0, 0.3333, 1.0, 0.3333, 0.875, 0.1667, 0.875, 0.1667, 0.125, 0.3333, 0.125, 0.3333, 0.0, 0.1667, 0.0, 0.1667, 0.25, 0.3333, 0.25, 0.3333, 0.125, 0.1667, 0.125, 0.1667, 0.375, 0.3333, 0.375, 0.3333, 0.25, 0.1667, 0.25, 0.1667, 0.5, 0.3333, 0.5, 0.3333, 0.375, 0.1667, 0.375, 0.1667, 0.625, 0.3333, 0.625, 0.3333, 0.5, 0.1667, 0.5, 0.1667, 0.75, 0.3333, 0.75, 0.3333, 0.625, 0.1667, 0.625, 0.1667, 0.875, 0.3333, 0.875, 0.3333, 0.75, 0.1667, 0.75, 0.3333, 1.0, 0.5, 1.0, 0.5, 0.875, 0.3333, 0.875, 0.3333, 0.125, 0.5, 0.125, 0.5, 0.0, 0.3333, 0.0, 0.3333, 0.25, 0.5, 0.25, 0.5, 0.125, 0.3333, 0.125, 0.3333, 0.375, 0.5, 0.375, 0.5, 0.25, 0.3333, 0.25, 0.3333, 0.5, 0.5, 0.5, 0.5, 0.375, 0.3333, 0.375, 0.3333, 0.625, 0.5, 0.625, 0.5, 0.5, 0.3333, 0.5, 0.3333, 0.75, 0.5, 0.75, 0.5, 0.625, 0.3333, 0.625, 0.3333, 0.875, 0.5, 0.875, 0.5, 0.75, 0.3333, 0.75, 0.5, 1.0, 0.6667, 1.0, 0.6667, 0.875, 0.5, 0.875, 0.5, 0.125, 0.6667, 0.125, 0.6667, 0.0, 0.5, 0.0, 0.5, 0.25, 0.6667, 0.25, 0.6667, 0.125, 0.5, 0.125, 0.5, 0.375, 0.6667, 0.375, 0.6667, 0.25, 0.5, 0.25, 0.5, 0.5, 0.6667, 0.5, 0.6667, 0.375, 0.5, 0.375, 0.5, 0.625, 0.6667, 0.625, 0.6667, 0.5, 0.5, 0.5, 0.5, 0.75, 0.6667, 0.75, 0.6667, 0.625, 0.5, 0.625, 0.5, 0.875, 0.6667, 0.875, 0.6667, 0.75, 0.5, 0.75, 0.6667, 1.0, 0.8333, 1.0, 0.8333, 0.875, 0.6667, 0.875, 0.6667, 0.125, 0.8333, 0.125, 0.8333, 0.0, 0.6667, 0.0, 0.6667, 0.25, 0.8333, 0.25, 0.8333, 0.125, 0.6667, 0.125, 0.6667, 0.375, 0.8333, 0.375, 0.8333, 0.25, 0.6667, 0.25, 0.6667, 0.5, 0.8333, 0.5, 0.8333, 0.375, 0.6667, 0.375, 0.6667, 0.625, 0.8333, 0.625, 0.8333, 0.5, 0.6667, 0.5, 0.6667, 0.75, 0.8333, 0.75, 0.8333, 0.625, 0.6667, 0.625, 0.6667, 0.875, 0.8333, 0.875, 0.8333, 0.75, 0.6667, 0.75, 0.8333, 1.0, 1.0, 1.0, 1.0, 0.875, 0.8333, 0.875, 0.8333, 0.125, 1.0, 0.125, 1.0, 0.0, 0.8333, 0.0, 0.8333, 0.25, 1.0, 0.25, 1.0, 0.125, 0.8333, 0.125, 0.8333, 0.375, 1.0, 0.375, 1.0, 0.25, 0.8333, 0.25, 0.8333, 0.5, 1.0, 0.5, 1.0, 0.375, 0.8333, 0.375, 0.8333, 0.625, 1.0, 0.625, 1.0, 0.5, 0.8333, 0.5, 0.8333, 0.75, 1.0, 0.75, 1.0, 0.625, 0.8333, 0.625, 0.8333, 0.875, 1.0, 0.875, 1.0, 0.75, 0.8333, 0.75, 0.04167, 1.0, 0.08333, 1.0, 0.08333, 0.875, 0.04167, 0.875, 0.04167, 0.125, 0.08333, 0.125, 0.08333, 0.0, 0.04167, 0.0, 0.04167, 0.25, 0.08333, 0.25, 0.08333, 0.125, 0.04167, 0.125, 0.04167, 0.375, 0.08333, 0.375, 0.08333, 0.25, 0.04167, 0.25, 0.04167, 0.5, 0.08333, 0.5, 0.08333, 0.375, 0.04167, 0.375, 0.04167, 0.625, 0.08333, 0.625, 0.08333, 0.5, 0.04167, 0.5, 0.04167, 0.75, 0.08333, 0.75, 0.08333, 0.625, 0.04167, 0.625, 0.04167, 0.875, 0.08333, 0.875, 0.08333, 0.75, 0.04167, 0.75, 0.125, 1.0, 0.1667, 1.0, 0.1667, 0.875, 0.125, 0.875, 0.125, 0.125, 0.1667, 0.125, 0.1667, 0.0, 0.125, 0.0, 0.125, 0.25, 0.1667, 0.25, 0.1667, 0.125, 0.125, 0.125, 0.125, 0.375, 0.1667, 0.375, 0.1667, 0.25, 0.125, 0.25, 0.125, 0.5, 0.1667, 0.5, 0.1667, 0.375, 0.125, 0.375, 0.125, 0.625, 0.1667, 0.625, 0.1667, 0.5, 0.125, 0.5, 0.125, 0.75, 0.1667, 0.75, 0.1667, 0.625, 0.125, 0.625, 0.125, 0.875, 0.1667, 0.875, 0.1667, 0.75, 0.125, 0.75, 0.2083, 1.0, 0.25, 1.0, 0.25, 0.875, 0.2083, 0.875, 0.2083, 0.125, 0.25, 0.125, 0.25, 0.0, 0.2083, 0.0, 0.2083, 0.25, 0.25, 0.25, 0.25, 0.125, 0.2083, 0.125, 0.2083, 0.375, 0.25, 0.375, 0.25, 0.25, 0.2083, 0.25, 0.2083, 0.5, 0.25, 0.5, 0.25, 0.375, 0.2083, 0.375, 0.2083, 0.625, 0.25, 0.625, 0.25, 0.5, 0.2083, 0.5, 0.25, 1.0, 0.3333, 1.0, 0.3333, 0.875, 0.25, 0.875, 0.25, 0.125, 0.3282, 0.125, 0.3333, 0.125, 0.3333, 0.0, 0.25, 0.0, 0.25, 0.25, 0.3281, 0.25, 0.3281, 0.1976, 0.3282, 0.125, 0.25, 0.125, 0.25, 0.375, 0.3282, 0.375, 0.3281, 0.3031, 0.3281, 0.25, 0.25, 0.25, 0.25, 0.5, 0.3333, 0.5, 0.3333, 0.375, 0.3282, 0.375, 0.25, 0.375, 0.25, 0.625, 0.3333, 0.625, 0.3333, 0.5, 0.25, 0.5, 0.3333, 1.0, 0.4167, 1.0, 0.4167, 0.875, 0.3333, 0.875, 0.3333, 0.125, 0.3385, 0.125, 0.4167, 0.125, 0.4167, 0.0, 0.3333, 0.0, 0.3388, 0.25, 0.3387, 0.1982, 0.3387, 0.1982, 0.3388, 0.25, 0.3333, 0.375, 0.3385, 0.375, 0.3387, 0.3025, 0.3333, 0.3028, 0.3333, 0.5, 0.4167, 0.5, 0.4167, 0.375, 0.3385, 0.375, 0.3333, 0.375, 0.3333, 0.625, 0.4167, 0.625, 0.4167, 0.5, 0.3333, 0.5, 0.4167, 1.0, 0.5, 1.0, 0.5, 0.875, 0.4167, 0.875, 0.4167, 0.125, 0.5, 0.125, 0.5, 0.0, 0.4167, 0.0, 0.4167, 0.25, 0.5, 0.25, 0.5, 0.125, 0.4167, 0.125, 0.4167, 0.375, 0.5, 0.375, 0.5, 0.25, 0.4167, 0.25, 0.4167, 0.5, 0.5, 0.5, 0.5, 0.375, 0.4167, 0.375, 0.4167, 0.625, 0.5, 0.625, 0.5, 0.5, 0.4167, 0.5, 0.5, 1.0, 0.5833, 1.0, 0.5833, 0.875, 0.5, 0.875, 0.5, 0.125, 0.5833, 0.125, 0.5833, 0.0, 0.5, 0.0, 0.5, 0.25, 0.5833, 0.25, 0.5833, 0.125, 0.5, 0.125, 0.5, 0.375, 0.5833, 0.375, 0.5833, 0.25, 0.5, 0.25, 0.5, 0.5, 0.5833, 0.5, 0.5833, 0.375, 0.5, 0.375, 0.5, 0.625, 0.5833, 0.625, 0.5833, 0.5, 0.5, 0.5, 0.5, 0.75, 0.5833, 0.75, 0.5833, 0.625, 0.5, 0.625, 0.5, 0.875, 0.5833, 0.875, 0.5833, 0.75, 0.5, 0.75, 0.5833, 1.0, 0.6667, 1.0, 0.6667, 0.875, 0.5833, 0.875, 0.5833, 0.125, 0.6667, 0.125, 0.6667, 0.0, 0.5833, 0.0, 0.5833, 0.25, 0.6667, 0.25, 0.6667, 0.125, 0.5833, 0.125, 0.5833, 0.375, 0.6667, 0.375, 0.6667, 0.25, 0.5833, 0.25, 0.5833, 0.5, 0.6667, 0.5, 0.6667, 0.375, 0.5833, 0.375, 0.5833, 0.625, 0.6667, 0.625, 0.6667, 0.5, 0.5833, 0.5, 0.5833, 0.75, 0.6667, 0.75, 0.6667, 0.625, 0.5833, 0.625, 0.5833, 0.875, 0.6667, 0.875, 0.6667, 0.75, 0.5833, 0.75, 0.6667, 1.0, 0.75, 1.0, 0.75, 0.875, 0.6667, 0.875, 0.6667, 0.125, 0.75, 0.125, 0.75, 0.0, 0.6667, 0.0, 0.6667, 0.25, 0.75, 0.25, 0.75, 0.125, 0.6667, 0.125, 0.6667, 0.375, 0.75, 0.375, 0.75, 0.25, 0.6667, 0.25, 0.6667, 0.5, 0.75, 0.5, 0.75, 0.375, 0.6667, 0.375, 0.6667, 0.625, 0.75, 0.625, 0.75, 0.5, 0.6667, 0.5, 0.6667, 0.75, 0.75, 0.75, 0.75, 0.625, 0.6667, 0.625, 0.6667, 0.875, 0.75, 0.875, 0.75, 0.75, 0.6667, 0.75, 0.75, 1.0, 0.8333, 1.0, 0.8333, 0.875, 0.75, 0.875, 0.75, 0.125, 0.8333, 0.125, 0.8333, 0.0, 0.75, 0.0, 0.75, 0.25, 0.8333, 0.25, 0.8333, 0.125, 0.75, 0.125, 0.75, 0.375, 0.8333, 0.375, 0.8333, 0.25, 0.75, 0.25, 0.75, 0.5, 0.8333, 0.5, 0.8333, 0.375, 0.75, 0.375, 0.75, 0.625, 0.8333, 0.625, 0.8333, 0.5, 0.75, 0.5, 0.75, 0.75, 0.8333, 0.75, 0.8333, 0.625, 0.75, 0.625, 0.75, 0.875, 0.8333, 0.875, 0.8333, 0.75, 0.75, 0.75, 0.8333, 1.0, 0.9167, 1.0, 0.9167, 0.875, 0.8333, 0.875, 0.8333, 0.125, 0.9167, 0.125, 0.9167, 0.0, 0.8333, 0.0, 0.8333, 0.25, 0.9167, 0.25, 0.9167, 0.125, 0.8333, 0.125, 0.8333, 0.375, 0.9167, 0.375, 0.9167, 0.25, 0.8333, 0.25, 0.8333, 0.5, 0.9167, 0.5, 0.9167, 0.375, 0.8333, 0.375, 0.8333, 0.625, 0.9167, 0.625, 0.9167, 0.5, 0.8333, 0.5, 0.8333, 0.75, 0.9167, 0.75, 0.9167, 0.625, 0.8333, 0.625, 0.8333, 0.875, 0.9167, 0.875, 0.9167, 0.75, 0.8333, 0.75, 0.9167, 1.0, 1.0, 1.0, 1.0, 0.875, 0.9167, 0.875, 0.9167, 0.125, 1.0, 0.125, 1.0, 0.0, 0.9167, 0.0, 0.9167, 0.25, 1.0, 0.25, 1.0, 0.125, 0.9167, 0.125, 0.9167, 0.375, 1.0, 0.375, 1.0, 0.25, 0.9167, 0.25, 0.9167, 0.5, 1.0, 0.5, 1.0, 0.375, 0.9167, 0.375, 0.9167, 0.625, 1.0, 0.625, 1.0, 0.5, 0.9167, 0.5, 0.9167, 0.75, 1.0, 0.75, 1.0, 0.625, 0.9167, 0.625, 0.9167, 0.875, 1.0, 0.875, 1.0, 0.75, 0.9167, 0.75, 0.1667, 1.0, 0.3333, 1.0, 0.3333, 0.875, 0.1667, 0.875, 0.1667, 0.125, 0.3333, 0.125, 0.3333, 0.0, 0.1667, 0.0, 0.1667, 0.25, 0.3333, 0.25, 0.3333, 0.125, 0.1667, 0.125, 0.1667, 0.375, 0.3333, 0.375, 0.3333, 0.25, 0.1667, 0.25, 0.1667, 0.5, 0.3333, 0.5, 0.3333, 0.375, 0.1667, 0.375, 0.1667, 0.625, 0.3333, 0.625, 0.3333, 0.5, 0.1667, 0.5, 0.1667, 0.75, 0.3333, 0.75, 0.3333, 0.625, 0.1667, 0.625, 0.1667, 0.875, 0.3333, 0.875, 0.3333, 0.75, 0.1667, 0.75, 0.5, 1.0, 0.6667, 1.0, 0.6667, 0.875, 0.5, 0.875, 0.5, 0.125, 0.6667, 0.125, 0.6667, 0.0, 0.5, 0.0, 0.5, 0.25, 0.6667, 0.25, 0.6667, 0.125, 0.5, 0.125, 0.5, 0.375, 0.6667, 0.375, 0.6667, 0.25, 0.5, 0.25, 0.5, 0.5, 0.6667, 0.5, 0.6667, 0.375, 0.5, 0.375, 0.5, 0.625, 0.6667, 0.625, 0.6667, 0.5, 0.5, 0.5, 0.5, 0.75, 0.6667, 0.75, 0.6667, 0.625, 0.5, 0.625, 0.5, 0.875, 0.6667, 0.875, 0.6667, 0.75, 0.5, 0.75, 0.8333, 1.0, 1.0, 1.0, 1.0, 0.875, 0.8333, 0.875, 0.8333, 0.125, 1.0, 0.125, 1.0, 0.0, 0.8333, 0.0, 0.8333, 0.25, 1.0, 0.25, 1.0, 0.125, 0.8333, 0.125, 0.8333, 0.375, 1.0, 0.375, 1.0, 0.25, 0.8333, 0.25, 0.8333, 0.5, 1.0, 0.5, 1.0, 0.375, 0.8333, 0.375, 0.8333, 0.625, 1.0, 0.625, 1.0, 0.5, 0.8333, 0.5, 0.8333, 0.75, 1.0, 0.75, 1.0, 0.625, 0.8333, 0.625, 0.8333, 0.875, 1.0, 0.875, 1.0, 0.75, 0.8333, 0.75, 0.1667, 1.0, 0.3333, 1.0, 0.3333, 0.875, 0.1667, 0.875, 0.1667, 0.125, 0.3333, 0.125, 0.3333, 0.0, 0.1667, 0.0, 0.1667, 0.25, 0.3333, 0.25, 0.3333, 0.125, 0.1667, 0.125, 0.1667, 0.375, 0.3333, 0.375, 0.3333, 0.25, 0.1667, 0.25, 0.1667, 0.5, 0.3333, 0.5, 0.3333, 0.375, 0.1667, 0.375, 0.1667, 0.625, 0.3333, 0.625, 0.3333, 0.5, 0.1667, 0.5, 0.1667, 0.75, 0.3333, 0.75, 0.3333, 0.625, 0.1667, 0.625, 0.1667, 0.875, 0.3333, 0.875, 0.3333, 0.75, 0.1667, 0.75, 0.5, 1.0, 0.6667, 1.0, 0.6667, 0.875, 0.5, 0.875, 0.5, 0.125, 0.6667, 0.125, 0.6667, 0.0, 0.5, 0.0, 0.5, 0.25, 0.6667, 0.25, 0.6667, 0.125, 0.5, 0.125, 0.5, 0.375, 0.6667, 0.375, 0.6667, 0.25, 0.5, 0.25, 0.5, 0.5, 0.6667, 0.5, 0.6667, 0.375, 0.5, 0.375, 0.5, 0.625, 0.6667, 0.625, 0.6667, 0.5, 0.5, 0.5, 0.5, 0.75, 0.6667, 0.75, 0.6667, 0.625, 0.5, 0.625, 0.5, 0.875, 0.6667, 0.875, 0.6667, 0.75, 0.5, 0.75, 0.8333, 1.0, 1.0, 1.0, 1.0, 0.875, 0.8333, 0.875, 0.8333, 0.125, 1.0, 0.125, 1.0, 0.0, 0.8333, 0.0, 0.8333, 0.25, 1.0, 0.25, 1.0, 0.125, 0.8333, 0.125, 0.8333, 0.375, 1.0, 0.375, 1.0, 0.25, 0.8333, 0.25, 0.8333, 0.5, 1.0, 0.5, 1.0, 0.375, 0.8333, 0.375, 0.8333, 0.625, 1.0, 0.625, 1.0, 0.5, 0.8333, 0.5, 0.8333, 0.75, 1.0, 0.75, 1.0, 0.625, 0.8333, 0.625, 0.8333, 0.875, 1.0, 0.875, 1.0, 0.75, 0.8333, 0.75, 0.1667, 1.0, 0.3333, 1.0, 0.3333, 0.875, 0.1667, 0.875, 0.1667, 0.125, 0.3333, 0.125, 0.3333, 0.0, 0.1667, 0.0, 0.1667, 0.25, 0.3333, 0.25, 0.3333, 0.125, 0.1667, 0.125, 0.1667, 0.375, 0.3333, 0.375, 0.3333, 0.25, 0.1667, 0.25, 0.1667, 0.5, 0.3333, 0.5, 0.3333, 0.375, 0.1667, 0.375, 0.1667, 0.625, 0.3333, 0.625, 0.3333, 0.5, 0.1667, 0.5, 0.1667, 0.75, 0.3333, 0.75, 0.3333, 0.625, 0.1667, 0.625, 0.1667, 0.875, 0.3333, 0.875, 0.3333, 0.75, 0.1667, 0.75, 0.5, 1.0, 0.6667, 1.0, 0.6667, 0.875, 0.5, 0.875, 0.5, 0.125, 0.6667, 0.125, 0.6667, 0.0, 0.5, 0.0, 0.5, 0.25, 0.6667, 0.25, 0.6667, 0.125, 0.5, 0.125, 0.5, 0.375, 0.6667, 0.375, 0.6667, 0.25, 0.5, 0.25, 0.5, 0.5, 0.6667, 0.5, 0.6667, 0.375, 0.5, 0.375, 0.5, 0.625, 0.6667, 0.625, 0.6667, 0.5, 0.5, 0.5, 0.5, 0.75, 0.6667, 0.75, 0.6667, 0.625, 0.5, 0.625, 0.5, 0.875, 0.6667, 0.875, 0.6667, 0.75, 0.5, 0.75, 0.8333, 1.0, 1.0, 1.0, 1.0, 0.875, 0.8333, 0.875, 0.8333, 0.125, 1.0, 0.125, 1.0, 0.0, 0.8333, 0.0, 0.8333, 0.25, 1.0, 0.25, 1.0, 0.125, 0.8333, 0.125, 0.8333, 0.375, 1.0, 0.375, 1.0, 0.25, 0.8333, 0.25, 0.8333, 0.5, 1.0, 0.5, 1.0, 0.375, 0.8333, 0.375, 0.8333, 0.625, 1.0, 0.625, 1.0, 0.5, 0.8333, 0.5, 0.8333, 0.75, 1.0, 0.75, 1.0, 0.625, 0.8333, 0.625, 0.8333, 0.875, 1.0, 0.875, 1.0, 0.75, 0.8333, 0.75, 1.0, 0.625, 1.0, 0.75, 0.2667, 0.375, 0.2333, 0.375, 1.0, 0.75, 1.0, 0.875, 0.3, 0.375, 0.2667, 0.375, 1.0, 0.875, 1.0, 1.0, 0.3, 0.5, 0.3, 0.375, 1.0, 0.0, 1.0, 0.125, 0.3, 0.625, 0.3, 0.5, 1.0, 0.125, 1.0, 0.25, 0.2667, 0.625, 0.3, 0.625, 1.0, 0.25, 1.0, 0.375, 0.2333, 0.625, 0.2667, 0.625, 1.0, 0.375, 1.0, 0.5, 0.2333, 0.5, 0.2333, 0.625, 1.0, 0.5, 1.0, 0.625, 0.2333, 0.375, 0.2333, 0.5, 1.0, 0.625, 1.0, 0.75, 0.5, 0.5, 0.5179, 0.5, 0.7689, 0.5631, 1.0, 0.75, 1.0, 0.875, 0.4667, 0.5, 0.5, 0.5, 1.0, 0.875, 1.0, 1.0, 0.4667, 0.375, 0.4667, 0.5, 1.0, 0.0, 1.0, 0.125, 0.4667, 0.25, 0.4667, 0.375, 0.1667, 0.875, 0.2083, 0.875, 0.2083, 0.75, 0.1667, 0.75, 0.1667, 0.75, 0.2083, 0.75, 0.2083, 0.625, 0.1667, 0.625, 0.1667, 0.625, 0.2083, 0.625, 0.2083, 0.5, 0.1667, 0.5, 0.1667, 0.5, 0.2083, 0.5, 0.2083, 0.375, 0.1667, 0.375, 0.1667, 0.375, 0.2083, 0.375, 0.2083, 0.25, 0.1667, 0.25, 0.1667, 0.25, 0.2083, 0.25, 0.2083, 0.125, 0.1667, 0.125, 0.1667, 0.125, 0.2083, 0.125, 0.2083, 0.0, 0.1667, 0.0, 0.1667, 1.0, 0.2083, 1.0, 0.2083, 0.875, 0.1667, 0.875, 0.0, 0.375, 0.0, 0.25, 0.0, 0.25, 0.0, 0.375, 0.0, 0.75, 0.0, 0.625, 0.0, 0.625, 0.0, 0.75, 0.0, 0.5, 0.0, 0.375, 0.0, 0.375, 0.0, 0.5, 0.0, 0.625, 0.0, 0.5, 0.0, 0.5, 0.0, 0.625, 0.0, 0.5, 0.0, 0.375, 0.0, 0.375, 0.0, 0.5, 0.0, 0.0, 0.0, 0.0, 0.0, 0.0, 0.0, 0.0, 0.0, 0.75, 0.0, 0.625, 0.0, 0.625, 0.0, 0.75, 0.0, 0.375, 0.0, 0.25, 0.0, 0.25, 0.0, 0.375, 0.0, 0.375, 0.0, 0.25, 0.0, 0.375, 0.0, 0.625, 0.0, 0.5, 0.0, 0.625, 0.0, 0.5, 0.0, 0.375, 0.0, 0.5, 0.0, 0.75, 0.0, 0.625, 0.0, 0.75, 0.0, 0.0, 0.0, 0.0, 0.0, 0.0, 0.0, 0.0, 0.0, 0.625, 0.0, 0.5, 0.0, 0.5, 0.0, 0.625, 0.0, 0.0, 0.0, 0.0, 0.0, 0.0, 0.0, 0.0, 0.0, 0.0, 0.0, 0.0, 0.25, 0.875, 0.25, 0.875, 0.2083, 0.75, 0.2083, 0.875, 0.25, 0.875, 0.25, 0.625, 0.2083, 0.625, 0.2083, 0.75, 0.4167, 0.625, 0.4167, 0.625, 0.5, 0.75, 0.5, 0.625, 0.4167, 0.625, 0.4167, 0.875, 0.5, 0.875, 0.5, 0.75, 0.625, 0.5, 0.6667, 0.5625, 0.3333, 0.625, 0.25, 0.625, 1.0, 0.375, 0.625, 0.5, 1.0, 0.5, 1.0, 0.625, 0.625, 0.5, 0.25, 0.625, 1.0, 0.375, 1.0, 0.5, 0.6667, 0.5625, 0.7083, 0.625, 0.4167, 0.625, 0.3333, 0.625, 0.7083, 0.875, 0.6667, 0.9375, 0.3333, 0.875, 0.4167, 0.875, 0.6667, 0.4375, 0.625, 0.5, 0.25, 0.875, 0.3333, 0.875, 1.0, 0.0, 1.0, 0.125, 0.625, 0.5, 0.6667, 0.4375, 1.0, 0.875, 1.0, 1.0, 0.6667, 0.9375, 0.7083, 0.875, 1.0, 0.5, 1.0, 0.625, 0.7083, 0.625, 0.6667, 0.5625, 1.0, 0.125, 1.0, 0.25, 1.0, 0.75, 1.0, 0.875, 1.0, 0.25, 1.0, 0.375, 1.0, 0.625, 1.0, 0.75, 1.0, 0.375, 1.0, 0.5, 0.6667, 0.5625, 0.625, 0.5, 1.0, 0.875, 1.0, 1.0, 0.7083, 0.625, 1.0, 0.625, 1.0, 0.0, 1.0, 0.125, 0.4167, 0.625, 0.7083, 0.625, 1.0, 0.125, 1.0, 0.25, 0.4167, 0.625, 0.4167, 0.625, 1.0, 0.25, 1.0, 0.375, 0.4167, 0.875, 0.4167, 0.625, 1.0, 0.375, 1.0, 0.5, 0.7083, 0.875, 0.4167, 0.875, 1.0, 0.5, 1.0, 0.625, 1.0, 0.875, 0.7083, 0.875, 1.0, 0.625, 1.0, 0.75, 1.0, 0.75, 1.0, 0.875, 1.0, 0.75, 1.0, 0.875, 1.0, 0.625, 1.0, 0.75, 0.25, 0.625, 0.25, 0.875, 1.0, 0.25, 1.0, 0.375, 0.25, 0.875, 0.25, 0.875, 1.0, 0.125, 1.0, 0.25, 0.25, 0.875, 0.625, 0.5, 1.0, 0.0, 1.0, 0.125, 0.625, 0.5, 1.0, 0.125, 1.0, 0.875, 1.0, 1.0, 0.3333, 0.3028, 0.3387, 0.3025, 0.3333, 0.3028, 0.3281, 0.3031, 0.3333, 0.3028, 0.3281, 0.3031, 0.3333, 0.1979, 0.3281, 0.1976, 0.3333, 0.1979, 0.3387, 0.1982, 0.3333, 0.1979, 0.3387, 0.1982, 0.3333, 0.3028, 0.3387, 0.3025, 0.3387, 0.3025, 0.3333, 0.3028, 0.3333, 0.1979, 0.3281, 0.1976, 0.3281, 0.1976, 0.3333, 0.1979, 0.3281, 0.1976, 0.3281, 0.25, 0.3281, 0.25, 0.3281, 0.1976, 0.3281, 0.25, 0.3281, 0.3031, 0.3281, 0.3031, 0.3281, 0.25, 0.3281, 0.3031, 0.3333, 0.3028, 0.3333, 0.3028, 0.3281, 0.3031, 0.3333, 0.1979, 0.3281, 0.1976, 0.3281, 0.1976, 0.3333, 0.1979, 0.3387, 0.3025, 0.3388, 0.25, 0.3388, 0.25, 0.3387, 0.3025, 0.3387, 0.3025, 0.3388, 0.25, 0.3388, 0.25, 0.3387, 0.3025, 0.3282, 0.125, 0.3281, 0.1976, 0.3333, 0.1979, 0.3333, 0.125, 0.3388, 0.25, 0.3387, 0.3025, 0.3385, 0.375, 0.4167, 0.375, 0.4167, 0.25, 0.3281, 0.3031, 0.3333, 0.3028, 0.3333, 0.3028, 0.3281, 0.3031, 0.3385, 0.125, 0.3387, 0.1982, 0.3388, 0.25, 0.4167, 0.25, 0.4167, 0.125, 0.3281, 0.25, 0.3281, 0.3031, 0.3281, 0.3031, 0.3281, 0.25, 0.3333, 0.3028, 0.3281, 0.3031, 0.3282, 0.375, 0.3333, 0.375, 0.3387, 0.1982, 0.3333, 0.1979, 0.3333, 0.1979, 0.3387, 0.1982, 0.3333, 0.1979, 0.3387, 0.1982, 0.3385, 0.125, 0.3333, 0.125, 0.3387, 0.1982, 0.3333, 0.1979, 0.3333, 0.1979, 0.3387, 0.1982, 0.3333, 0.3028, 0.3387, 0.3025, 0.3387, 0.3025, 0.3333, 0.3028, 0.3281, 0.1976, 0.3281, 0.25, 0.3281, 0.25, 0.3281, 0.1976, 0.3388, 0.25, 0.3387, 0.1982, 0.3387, 0.1982, 0.3388, 0.25, 0.3387, 0.3025, 0.3388, 0.25, 0.3387, 0.3025, 0.3281, 0.25, 0.3281, 0.3031, 0.3281, 0.25, 0.3281, 0.1976, 0.3281, 0.25, 0.3281, 0.1976, 0.3388, 0.25, 0.3387, 0.1982, 0.3388, 0.25, 0.6667, 0.875, 0.8333, 0.875, 0.8333, 0.75, 0.6667, 0.75, 0.6667, 0.75, 0.8333, 0.75, 0.8333, 0.625, 0.6667, 0.625, 0.6667, 0.625, 0.8333, 0.625, 0.8333, 0.5, 0.6667, 0.5, 0.6667, 0.5, 0.8333, 0.5, 0.8333, 0.375, 0.6667, 0.375, 0.6667, 0.375, 0.8333, 0.375, 0.8333, 0.25, 0.6667, 0.25, 0.6667, 0.25, 0.8333, 0.25, 0.8333, 0.125, 0.6667, 0.125, 0.6667, 0.125, 0.8333, 0.125, 0.8333, 0.0, 0.6667, 0.0, 0.6667, 1.0, 0.8333, 1.0, 0.8333, 0.875, 0.6667, 0.875, 0.6667, 0.875, 0.8333, 0.875, 0.8333, 0.75, 0.6667, 0.75, 0.6667, 0.75, 0.8333, 0.75, 0.8333, 0.625, 0.6667, 0.625, 0.6667, 0.625, 0.8333, 0.625, 0.8333, 0.5, 0.6667, 0.5, 0.6667, 0.5, 0.8333, 0.5, 0.8333, 0.375, 0.6667, 0.375, 0.6667, 0.375, 0.8333, 0.375, 0.8333, 0.25, 0.6667, 0.25, 0.6667, 0.25, 0.8333, 0.25, 0.8333, 0.125, 0.6667, 0.125, 0.6667, 0.125, 0.8333, 0.125, 0.8333, 0.0, 0.6667, 0.0, 0.6667, 1.0, 0.8333, 1.0, 0.8333, 0.875, 0.6667, 0.875, 0.6667, 0.875, 0.8333, 0.875, 0.8333, 0.75, 0.6667, 0.75, 0.6667, 0.75, 0.8333, 0.75, 0.8333, 0.625, 0.6667, 0.625, 0.6667, 0.625, 0.8333, 0.625, 0.8333, 0.5, 0.6667, 0.5, 0.6667, 0.5, 0.8333, 0.5, 0.8333, 0.375, 0.6667, 0.375, 0.6667, 0.375, 0.8333, 0.375, 0.8333, 0.25, 0.6667, 0.25, 0.6667, 0.25, 0.8333, 0.25, 0.8333, 0.125, 0.6667, 0.125, 0.6667, 0.125, 0.8333, 0.125, 0.8333, 0.0, 0.6667, 0.0, 0.6667, 1.0, 0.8333, 1.0, 0.8333, 0.875, 0.6667, 0.875, 0.08333, 0.875, 0.125, 0.875, 0.125, 0.75, 0.08333, 0.75, 0.08333, 0.75, 0.125, 0.75, 0.125, 0.625, 0.08333, 0.625, 0.08333, 0.625, 0.125, 0.625, 0.125, 0.5, 0.08333, 0.5, 0.08333, 0.5, 0.125, 0.5, 0.125, 0.375, 0.08333, 0.375, 0.08333, 0.375, 0.125, 0.375, 0.125, 0.25, 0.08333, 0.25, 0.08333, 0.25, 0.125, 0.25, 0.125, 0.125, 0.08333, 0.125, 0.08333, 0.125, 0.125, 0.125, 0.125, 0.0, 0.08333, 0.0, 0.08333, 1.0, 0.125, 1.0, 0.125, 0.875, 0.08333, 0.875, 0.3333, 0.875, 0.5, 0.875, 0.5, 0.75, 0.3333, 0.75, 0.3333, 0.75, 0.5, 0.75, 0.5, 0.625, 0.3333, 0.625, 0.3333, 0.625, 0.5, 0.625, 0.5, 0.5, 0.3333, 0.5, 0.3333, 0.5, 0.5, 0.5, 0.5, 0.375, 0.3333, 0.375, 0.3333, 0.375, 0.5, 0.375, 0.5, 0.25, 0.3333, 0.25, 0.3333, 0.25, 0.5, 0.25, 0.5, 0.125, 0.3333, 0.125, 0.3333, 0.125, 0.5, 0.125, 0.5, 0.0, 0.3333, 0.0, 0.3333, 1.0, 0.5, 1.0, 0.5, 0.875, 0.3333, 0.875, 0.3333, 0.875, 0.5, 0.875, 0.5, 0.75, 0.3333, 0.75, 0.3333, 0.75, 0.5, 0.75, 0.5, 0.625, 0.3333, 0.625, 0.3333, 0.625, 0.5, 0.625, 0.5, 0.5, 0.3333, 0.5, 0.3333, 0.5, 0.5, 0.5, 0.5, 0.375, 0.3333, 0.375, 0.3333, 0.375, 0.5, 0.375, 0.5, 0.25, 0.3333, 0.25, 0.3333, 0.25, 0.5, 0.25, 0.5, 0.125, 0.3333, 0.125, 0.3333, 0.125, 0.5, 0.125, 0.5, 0.0, 0.3333, 0.0, 0.3333, 1.0, 0.5, 1.0, 0.5, 0.875, 0.3333, 0.875, 0.3333, 0.875, 0.5, 0.875, 0.5, 0.75, 0.3333, 0.75, 0.3333, 0.75, 0.5, 0.75, 0.5, 0.625, 0.3333, 0.625, 0.3333, 0.625, 0.5, 0.625, 0.5, 0.5, 0.3333, 0.5, 0.3333, 0.5, 0.5, 0.5, 0.5, 0.375, 0.3333, 0.375, 0.3333, 0.375, 0.5, 0.375, 0.5, 0.25, 0.3333, 0.25, 0.3333, 0.25, 0.5, 0.25, 0.5, 0.125, 0.3333, 0.125, 0.3333, 0.125, 0.5, 0.125, 0.5, 0.0, 0.3333, 0.0, 0.3333, 1.0, 0.5, 1.0, 0.5, 0.875, 0.3333, 0.875, 0.0, 0.875, 0.04167, 0.875, 0.04167, 0.75, 0.0, 0.75, 0.0, 0.75, 0.04167, 0.75, 0.04167, 0.625, 0.0, 0.625, 0.0, 0.625, 0.04167, 0.625, 0.04167, 0.5, 0.0, 0.5, 0.0, 0.5, 0.04167, 0.5, 0.04167, 0.375, 0.0, 0.375, 0.0, 0.375, 0.04167, 0.375, 0.04167, 0.25, 0.0, 0.25, 0.0, 0.25, 0.04167, 0.25, 0.04167, 0.125, 0.0, 0.125, 0.0, 0.125, 0.04167, 0.125, 0.04167, 0.0, 0.0, 0.0, 0.0, 1.0, 0.04167, 1.0, 0.04167, 0.875, 0.0, 0.875, 0.0, 0.875, 0.1667, 0.875, 0.1667, 0.75, 0.0, 0.75, 0.0, 0.75, 0.1667, 0.75, 0.1667, 0.625, 0.0, 0.625, 0.0, 0.625, 0.1667, 0.625, 0.1667, 0.5, 0.0, 0.5, 0.0, 0.5, 0.1667, 0.5, 0.1667, 0.375, 0.0, 0.375, 0.0, 0.375, 0.1667, 0.375, 0.1667, 0.25, 0.0, 0.25, 0.0, 0.25, 0.1667, 0.25, 0.1667, 0.125, 0.0, 0.125, 0.0, 0.125, 0.1667, 0.125, 0.1667, 0.0, 0.0, 0.0, 0.0, 1.0, 0.1667, 1.0, 0.1667, 0.875, 0.0, 0.875, 0.0, 0.875, 0.1667, 0.875, 0.1667, 0.75, 0.0, 0.75, 0.0, 0.75, 0.1667, 0.75, 0.1667, 0.625, 0.0, 0.625, 0.0, 0.625, 0.1667, 0.625, 0.1667, 0.5, 0.0, 0.5, 0.0, 0.5, 0.1667, 0.5, 0.1667, 0.375, 0.0, 0.375, 0.0, 0.375, 0.1667, 0.375, 0.1667, 0.25, 0.0, 0.25, 0.0, 0.25, 0.1667, 0.25, 0.1667, 0.125, 0.0, 0.125, 0.0, 0.125, 0.1667, 0.125, 0.1667, 0.0, 0.0, 0.0, 0.0, 1.0, 0.1667, 1.0, 0.1667, 0.875, 0.0, 0.875, 0.0, 0.875, 0.1667, 0.875, 0.1667, 0.75, 0.0, 0.75, 0.0, 0.75, 0.1667, 0.75, 0.1667, 0.625, 0.0, 0.625, 0.0, 0.625, 0.1667, 0.625, 0.1667, 0.5, 0.0, 0.5, 0.0, 0.5, 0.1667, 0.5, 0.1667, 0.375, 0.0, 0.375, 0.0, 0.375, 0.1667, 0.375, 0.1667, 0.25, 0.0, 0.25, 0.0, 0.25, 0.1667, 0.25, 0.1667, 0.125, 0.0, 0.125, 0.0, 0.125, 0.1667, 0.125, 0.1667, 0.0, 0.0, 0.0, 0.0, 1.0, 0.1667, 1.0, 0.1667, 0.875, 0.0, 0.875, 0.0, 0.0, 0.0, 0.0, 0.0, 0.0, 0.0, 0.0, 0.0, 0.0, 0.0, 0.0, 0.0, 0.0, 0.0, 0.0, 0.0, 0.0, 0.0, 0.0, 0.0, 0.0, 0.0, 0.0, 0.0, 0.0, 0.0, 0.0, 0.0, 0.0, 0.0, 0.0, 0.0, 0.0, 0.0, 0.0, 0.0, 0.0, 0.0, 0.0, 0.0, 0.0, 0.0, 0.0, 0.0, 0.0, 0.0, 0.0, 0.0, 0.0, 0.0, 0.0, 0.0, 0.0, 0.0, 0.0, 0.0, 0.0, 0.0, 0.0, 0.0, 0.0, 0.0, 0.0, 0.0, 0.0, 0.0, 0.0, 0.0, 0.0, 0.0, 0.0, 0.0, 0.0, 0.0, 0.0, 0.0, 0.0, 0.0, 0.0, 0.0, 0.0, 0.0, 0.0, 0.0, 0.0, 0.0, 0.0, 0.0, 0.0, 0.0, 0.0, 0.0, 0.0, 0.0, 0.0, 0.0, 0.0, 0.0, 0.0, 0.0, 0.0, 0.0, 0.0, 0.0, 0.0, 0.0, 0.0, 0.0, 0.0, 0.0, 0.0, 0.0, 0.0, 0.0, 0.0, 0.0, 0.0, 0.0, 0.0, 0.0, 0.0, 0.0, 0.0, 0.0, 0.0, 0.0, 0.0, 0.0, 0.0, 0.0, 0.0, 0.0, 0.0, 0.0, 0.0, 0.0, 0.0, 0.0, 0.0, 0.0, 0.0, 0.0, 0.0, 0.0, 0.0, 0.0, 0.0, 0.0, 0.0, 0.0, 0.0, 0.0, 0.0, 0.0, 0.0, 0.0, 0.0, 0.0, 0.0, 0.0, 0.0, 0.0, 0.0, 0.0, 0.0, 0.0, 0.0, 0.0, 0.0, 0.0, 0.0, 0.0, 0.0, 0.0, 0.0, 0.0, 0.0, 0.0, 0.0, 0.0, 0.0, 0.0, 0.0, 0.0, 0.0, 0.0, 0.0, 0.0, 0.0, 0.0, 0.0, 0.0, 0.0, 0.0, 0.0, 0.0, 0.0, 0.0, 0.0, 0.0, 0.0, 0.0, 0.0, 0.0, 0.0, 0.0, 0.0, 0.0, 0.0, 0.0, 0.0, 0.0, 0.0, 0.0, 0.0, 0.0, 0.0, 0.0, 0.0, 0.0, 0.0, 0.0, 0.0, 0.0, 0.0, 0.0, 0.0, 0.0, 0.0, 0.0, 0.0, 0.0, 0.0, 0.0, 0.0, 0.0, 0.0, 0.0, 0.0, 0.0, 0.0, 0.0, 0.0, 0.0, 0.0, 0.0, 0.0, 0.0, 0.0, 0.0, 0.0, 0.0, 0.0, 0.0, 0.0, 0.0, 0.0, 0.0, 0.0, 0.0, 0.0, 0.0, 0.0, 0.0, 0.0, 0.0, 0.0, 0.0, 0.0, 0.0, 0.0, 0.0, 0.0, 0.0, 0.0, 0.0, 0.0, 0.0, 0.0, 0.0, 0.0, 0.0, 0.0, 0.0, 0.0, 0.0, 0.0, 0.0, 0.0, 0.5179, 0.5, 0.5193, 0.625, 0.5333, 0.625, 0.5333, 0.5, 0.8229, 0.3276, 0.8262, 0.4534, 0.5333, 0.375, 0.5333, 0.25, 0.5193, 0.625, 0.52, 0.75, 0.5333, 0.75, 0.5333, 0.625, 0.8262, 0.4534, 0.7689, 0.5631, 0.5333, 0.5, 0.5333, 0.375, 0.7689, 0.5631, 0.5179, 0.5, 0.5333, 0.5, 0.0, 0.375, 0.0, 0.25, 0.0, 0.25, 0.0, 0.375, 0.0, 0.75, 0.0, 0.625, 0.0, 0.625, 0.0, 0.75, 0.0, 0.125, 0.0, 0.0, 0.0, 0.0, 0.0, 0.125, 0.0, 0.5, 0.0, 0.375, 0.0, 0.375, 0.0, 0.5, 0.0, 0.875, 0.0, 0.75, 0.0, 0.75, 0.0, 0.875, 0.0, 1.0, 0.0, 0.875, 0.0, 0.875, 0.0, 1.0, 0.0, 0.25, 0.0, 0.125, 0.0, 0.125, 0.0, 0.25, 0.0, 0.625, 0.0, 0.5, 0.0, 0.5, 0.0, 0.625, 0.0, 0.875, 0.0, 0.75, 0.0, 0.875, 0.0, 0.625, 0.0, 0.5, 0.0, 0.625, 0.0, 0.375, 0.0, 0.25, 0.0, 0.375, 0.0, 0.125, 0.0, 0.0, 0.0, 0.125, 0.0, 0.75, 0.0, 0.625, 0.0, 0.75, 0.0, 0.5, 0.0, 0.375, 0.0, 0.5, 0.0, 0.25, 0.0, 0.125, 0.0, 0.25, 0.0, 1.0, 0.0, 0.875, 0.0, 1.0])
me_beziercurve.use_remesh_fix_poles = True
me_beziercurve.use_remesh_preserve_attributes = False
me_beziercurve.update()

# ---- curves / text
cu_beziercircle = bpy.data.curves.new('BezierCircle', 'CURVE')
cu_beziercircle.dimensions = '3D'
_sp = cu_beziercircle.splines.new('BEZIER'); _sp.bezier_points.add(3)
_sp.bezier_points.foreach_set('co', [-1.0, 0.0, 0.0, 0.0, 1.0, 0.0, 1.0, 0.0, 0.0, 0.0, -1.0, 0.0])
_sp.bezier_points.foreach_set('handle_left', [-1.0, -0.5521, 0.0, -0.5521, 1.0, 0.0, 1.0, 0.5521, 0.0, 0.5521, -1.0, 0.0])
_sp.bezier_points.foreach_set('handle_right', [-1.0, 0.5521, 0.0, 0.5521, 1.0, 0.0, 1.0, -0.5521, 0.0, -0.5521, -1.0, 0.0])
for _p, _l, _r in zip(_sp.bezier_points, ['AUTO', 'AUTO', 'AUTO', 'AUTO'], ['AUTO', 'AUTO', 'AUTO', 'AUTO']): _p.handle_left_type = _l; _p.handle_right_type = _r
_sp.order_u = 0
_sp.order_v = 0
_sp.resolution_u = 2
_sp.use_cyclic_u = True
cu_beziercircle.use_path = True
cu_beziercircle.resolution_u = 2
cu_beziercircle.fill_mode = 'FULL'

# ---- objects
ob_light = bpy.data.objects.new('Light', light_light)
ob_camera = bpy.data.objects.new('Camera', cam_camera)
ob_beziercurve = bpy.data.objects.new('BezierCurve', me_beziercurve)
ob_beziercircle = bpy.data.objects.new('BezierCircle', cu_beziercircle)

# ---- transforms, parenting, visibility, modifiers, constraints
ob_light.location = (4.076, 1.005, 5.904)
ob_light.rotation_euler = (0.6503, 0.05522, 1.866)
ob_light.lock_rotations_4d = False
ob_light.empty_display_type = 'ARROWS'
ob_light.color = (0.0, 0.0, 0.0, 0.0)
ob_light.lineart.crease_threshold = 0.0
ob_camera.location = (7.359, -6.926, 4.958)
ob_camera.rotation_euler = (1.109, 0.0, 0.8149)
ob_camera.lock_rotations_4d = False
ob_camera.empty_display_type = 'ARROWS'
ob_camera.color = (0.0, 0.0, 0.0, 0.0)
ob_camera.display_type = 'WIRE'
ob_camera.lineart.crease_threshold = 0.0
ob_beziercurve.location = (0.0, 0.0, 0.0)
_m = ob_beziercurve.modifiers.new('Mirror', 'MIRROR')
_m.use_axis = (False, True, False)
ob_beziercircle.location = (0.0, 0.0, 0.0)
ob_beziercircle.scale = (0.1, 0.1, 0.1)

# ---- collection membership
col_collection.objects.link(ob_light)
col_collection.objects.link(ob_camera)
col_dragon.objects.link(ob_beziercurve)
col_dragon.objects.link(ob_beziercircle)

# ---- scene / render settings (as saved in the file)
scene.camera = ob_camera
scene.frame_start = 1; scene.frame_end = 250; scene.frame_set(0)
scene.render.engine = 'BLENDER_EEVEE_NEXT'
scene.cycles.sampling_pattern = 'TABULATED_SOBOL'
scene.cycles.use_light_tree = False
scene.view_settings.view_transform = 'Filmic'
bpy.context.view_layer.update()
